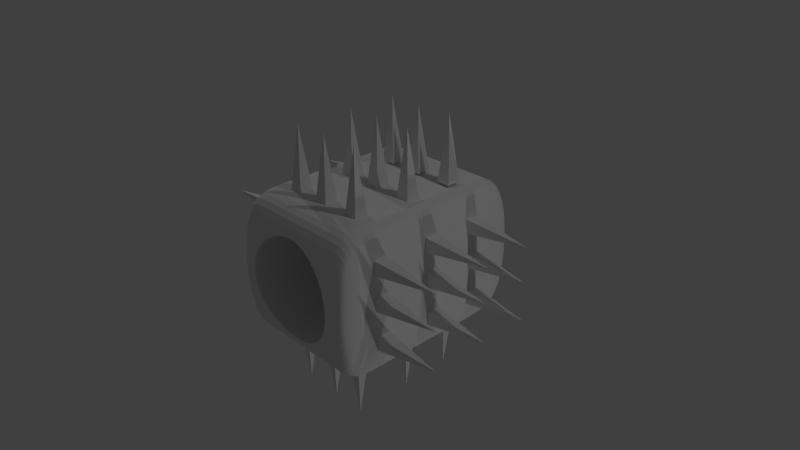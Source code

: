 # Source: claw4.blend  (saved by Blender 2.72.3; exported with 4.5.12 LTS)
import bpy
from mathutils import Matrix  # noqa: F401  (used for matrix-valued properties, if any)

bpy.ops.wm.read_factory_settings(use_empty=True)
scene = bpy.context.scene
scene.name = 'Scene'

# ---- collections
col_collection_1 = bpy.data.collections.new('Collection 1'); scene.collection.children.link(col_collection_1)
col_collection_10 = bpy.data.collections.new('Collection 10'); scene.collection.children.link(col_collection_10)

# ---- materials (node trees are filled in below, after node groups)
mat_material = bpy.data.materials.new('Material')
mat_material.alpha_threshold = 0.0
mat_material.roughness = 0.5
mat_material.line_color = (0.0, 0.0, 0.0, 1.0)

# ---- material node trees

# ---- world
world_world = bpy.data.worlds.new('World'); scene.world = world_world
world_world.color = (0.05088, 0.05088, 0.05088)
world_world.use_sun_shadow = False
world_world.sun_shadow_jitter_overblur = 0.0
world_world.cycles.sampling_method = 'MANUAL'
world_world.cycles.sample_map_resolution = 256

# ---- cameras
cam_camera = bpy.data.cameras.new('Camera')
cam_camera.clip_end = 100.0
cam_camera.lens = 35.0
cam_camera.sensor_width = 32.0
cam_camera.sensor_height = 18.0
cam_camera.ortho_scale = 7.314
cam_camera.dof.focus_distance = 0.0

# ---- lights
light_lamp_003 = bpy.data.lights.new('Lamp.003', 'POINT')
light_lamp_003.transmission_factor = 0.0
light_lamp_003.cutoff_distance = 30.0
light_lamp_003.energy = 100.0
light_lamp_003.shadow_buffer_clip_start = 1.001
light_lamp_003.shadow_soft_size = 0.1
light_lamp_003.shadow_maximum_resolution = 0.006
light_lamp_003.use_absolute_resolution = True
light_lamp_003.cycles.use_multiple_importance_sampling = False
light_lamp_002 = bpy.data.lights.new('Lamp.002', 'POINT')
light_lamp_002.transmission_factor = 0.0
light_lamp_002.cutoff_distance = 30.0
light_lamp_002.energy = 100.0
light_lamp_002.shadow_buffer_clip_start = 1.001
light_lamp_002.shadow_soft_size = 0.1
light_lamp_002.shadow_maximum_resolution = 0.006
light_lamp_002.use_absolute_resolution = True
light_lamp_002.cycles.use_multiple_importance_sampling = False
light_lamp_001 = bpy.data.lights.new('Lamp.001', 'POINT')
light_lamp_001.transmission_factor = 0.0
light_lamp_001.cutoff_distance = 30.0
light_lamp_001.energy = 100.0
light_lamp_001.shadow_buffer_clip_start = 1.001
light_lamp_001.shadow_soft_size = 0.1
light_lamp_001.shadow_maximum_resolution = 0.006
light_lamp_001.use_absolute_resolution = True
light_lamp_001.cycles.use_multiple_importance_sampling = False
light_lamp = bpy.data.lights.new('Lamp', 'POINT')
light_lamp.transmission_factor = 0.0
light_lamp.cutoff_distance = 30.0
light_lamp.energy = 100.0
light_lamp.shadow_buffer_clip_start = 1.001
light_lamp.shadow_soft_size = 0.1
light_lamp.shadow_maximum_resolution = 0.006
light_lamp.use_absolute_resolution = True
light_lamp.cycles.use_multiple_importance_sampling = False

# ---- meshes
me_cube = bpy.data.meshes.new('Cube')
me_cube.from_pydata([(-0.8312, -0.786, -0.9232), (-0.8316, -0.7284, -0.9459), (-0.7764, -0.7286, -0.969), (-0.7762, -0.7865, -0.9459), (-0.8749, -0.728, -0.9073), (-0.7764, -0.6609, -0.9805), (-0.7759, -0.8353, -0.9073), (-0.8741, -0.7851, -0.8855), (-0.8753, -0.6608, -0.9182), (-0.8318, -0.6609, -0.9572), (-0.8305, -0.8343, -0.8855), (-0.7074, -0.8359, -0.9182), (-0.8728, -0.8324, -0.8492), (-0.9084, -0.7276, -0.8496), (-0.909, -0.6607, -0.8599), (-0.7765, -0.5827, -0.9844), (-0.7756, -0.8759, -0.8496), (-0.7073, -0.8768, -0.8599), (-0.905, -0.8305, -0.7948), (-0.9071, -0.7841, -0.829), (-0.8755, -0.5827, -0.9219), (-0.9092, -0.5827, -0.8633), (-0.8318, -0.5827, -0.9609), (-0.8714, -0.8712, -0.7948), (-0.8298, -0.8741, -0.829), (-0.6231, -0.8361, -0.9219), (-0.6231, -0.877, -0.8633), (-0.9025, -0.8678, -0.7443), (-0.9319, -0.7833, -0.7501), (-0.9337, -0.7273, -0.7688), (-0.9346, -0.6606, -0.7781), (-0.9349, -0.5827, -0.7812), (-0.8318, -0.4933, -0.9609), (-0.7765, -0.4933, -0.9844), (-0.7754, -0.9089, -0.7688), (-0.7073, -0.9102, -0.7781), (-0.6231, -0.9106, -0.7812), (-0.929, -0.8288, -0.7189), (-0.9253, -0.8648, -0.6749), (-0.9529, -0.7272, -0.6611), (-0.8755, -0.4933, -0.9219), (-0.9092, -0.4933, -0.8633), (-0.9349, -0.4933, -0.7812), (-0.8318, -0.392, -0.9609), (-0.7765, -0.392, -0.9844), (-0.8702, -0.9024, -0.7189), (-0.9003, -0.8974, -0.6749), (-0.8292, -0.9065, -0.7501), (-0.5215, -0.8361, -0.9219), (-0.5215, -0.877, -0.8633), (-0.5215, -0.9106, -0.7812), (-0.6231, -0.9374, -0.6719), (-0.7072, -0.9369, -0.6692), (-0.9214, -0.8921, -0.6178), (-0.947, -0.8281, -0.6179), (-0.9507, -0.7829, -0.6449), (-0.9541, -0.6606, -0.6692), (-0.9544, -0.5827, -0.6719), (-0.8755, -0.392, -0.9219), (-0.9092, -0.392, -0.8633), (-0.9544, -0.4933, -0.6719), (-0.9349, -0.392, -0.7812), (-0.8318, -0.2816, -0.9609), (-0.7765, -0.2816, -0.9844), (-0.7753, -0.9353, -0.6611), (-0.4007, -0.8361, -0.9219), (-0.4007, -0.877, -0.8633), (-0.4007, -0.9106, -0.7812), (-0.5215, -0.9374, -0.6719), (-0.7073, -0.9577, -0.5291), (-0.6231, -0.9583, -0.5312), (-0.942, -0.8634, -0.5822), (-0.9361, -0.8893, -0.54), (-0.9653, -0.7833, -0.5098), (-0.9679, -0.7273, -0.5227), (-0.8755, -0.2816, -0.9219), (-0.9092, -0.2816, -0.8633), (-0.9544, -0.392, -0.6719), (-0.9349, -0.2816, -0.7812), (-0.8318, -0.1648, -0.9609), (-0.7765, -0.1648, -0.9844), (-0.8697, -0.9271, -0.6179), (-0.8993, -0.9203, -0.5822), (-0.9195, -0.9123, -0.54), (-0.8289, -0.9323, -0.6449), (-0.2657, -0.8361, -0.9219), (-0.2657, -0.877, -0.8633), (-0.2657, -0.9106, -0.7812), (-0.4007, -0.9374, -0.6719), (-0.5215, -0.9583, -0.5312), (-0.7073, -0.9725, -0.3657), (-0.6231, -0.9732, -0.3672), (-0.7754, -0.9559, -0.5227), (-0.9308, -0.9049, -0.5015), (-0.961, -0.8288, -0.4884), (-0.9786, -0.7276, -0.3612), (-0.8755, -0.1648, -0.9219), (-0.9092, -0.1648, -0.8633), (-0.9544, -0.2816, -0.6719), (-0.9349, -0.1648, -0.7812), (-0.8318, -0.04457, -0.9609), (-0.7765, -0.04457, -0.9844), (-0.8292, -0.9523, -0.5098), (-0.1213, -0.8361, -0.9219), (-0.1213, -0.877, -0.8633), (-0.1213, -0.9106, -0.7812), (-0.2657, -0.9374, -0.6719), (-0.4281, -0.9583, -0.5312), (-0.4007, -0.9549, -0.5537), (-0.5215, -0.9666, -0.44), (-0.57, -0.9719, -0.3809), (-0.5773, -0.9732, -0.3672), (-0.7074, -0.9814, -0.1867), (-0.6231, -0.9774, -0.2814), (-0.6333, -0.9783, -0.2623), (-0.6561, -0.9818, -0.1872), (-0.7756, -0.9706, -0.3612), (-0.9549, -0.8648, -0.462), (-0.9469, -0.8921, -0.4342), (-0.9757, -0.784, -0.3523), (-0.8755, -0.04457, -0.9219), (-0.9092, -0.04457, -0.8633), (-0.9544, -0.1648, -0.6719), (-0.9349, -0.04457, -0.7812), (-0.8318, 0.07643, -0.9609), (-0.7765, 0.07643, -0.9844), (-0.8702, -0.9464, -0.4884), (-0.9003, -0.938, -0.462), (-0.9214, -0.9271, -0.4342), (0.0275, -0.8361, -0.9219), (0.0275, -0.877, -0.8633), (0.0275, -0.9106, -0.7812), (-0.1213, -0.937, -0.6736), (-0.1337, -0.9373, -0.6723), (-0.1353, -0.9374, -0.6719), (-0.2657, -0.9434, -0.6316), (-0.3809, -0.9525, -0.57), (-0.4847, -0.9625, -0.4847), (-0.7074, -0.9844, 0.0), (-0.6723, -0.9826, -0.1337), (-0.6855, -0.9846, 0.0), (-0.7758, -0.9794, -0.1845), (-0.8297, -0.9667, -0.3523), (-0.9361, -0.9123, -0.4199), (-0.971, -0.8303, -0.3375), (-0.982, -0.7847, -0.1799), (-0.985, -0.7279, -0.1845), (-0.8755, 0.07643, -0.9219), (-0.9092, 0.07643, -0.8633), (-0.9544, -0.04457, -0.6719), (-0.9349, 0.07643, -0.7812), (-0.8318, 0.1954, -0.9609), (-0.7765, 0.1954, -0.9844), (0.1759, -0.8361, -0.9219), (0.1759, -0.877, -0.8633), (0.1759, -0.9106, -0.7812), (0.0275, -0.9347, -0.6828), (-2.234e-07, -0.9341, -0.6855), (-0.2623, -0.9431, -0.6333), (-0.6855, -0.9846, 7.363e-07), (-0.6723, -0.9826, 0.1337), (-0.6561, -0.9818, 0.1872), (-0.7074, -0.9814, 0.1867), (-0.7759, -0.9823, 0.0), (-0.8303, -0.9753, -0.1799), (-0.964, -0.8676, -0.3204), (-0.9544, -0.897, -0.3049), (-0.9871, -0.728, 0.0), (-0.8755, 0.1954, -0.9219), (-0.9092, 0.1954, -0.8633), (-0.9544, 0.07643, -0.6719), (-0.9349, 0.1954, -0.7812), (-0.8318, 0.3094, -0.9609), (-0.7765, 0.3094, -0.9844), (-0.8712, -0.9602, -0.3375), (-0.9023, -0.9506, -0.3204), (-0.925, -0.9374, -0.3049), (0.3189, -0.8361, -0.9219), (0.3189, -0.877, -0.8633), (0.3189, -0.9106, -0.7812), (0.1759, -0.9374, -0.6719), (0.1353, -0.9374, -0.6719), (0.1337, -0.9373, -0.6723), (-0.7758, -0.9794, 0.1845), (-0.6333, -0.9783, 0.2623), (-0.6231, -0.9774, 0.2814), (-0.6231, -0.9732, 0.3672), (-0.7073, -0.9725, 0.3657), (-0.8305, -0.9782, 0.0), (-0.9696, -0.87, -0.164), (-0.9416, -0.9198, -0.2976), (-0.977, -0.8317, -0.1723), (-0.9841, -0.7851, 0.0), (-0.985, -0.7279, 0.1845), (-0.8755, 0.3094, -0.9219), (-0.9092, 0.3094, -0.8633), (-0.9544, 0.1954, -0.6719), (-0.9349, 0.3094, -0.7812), (-0.8318, 0.4158, -0.9609), (-0.7765, 0.4158, -0.9844), (0.4517, -0.8361, -0.9219), (0.4517, -0.877, -0.8633), (0.4517, -0.9106, -0.7812), (0.3189, -0.9374, -0.6719), (0.1759, -0.9392, -0.6596), (-0.5773, -0.9732, 0.3672), (-0.6231, -0.9583, 0.5312), (-0.7073, -0.9577, 0.5291), (-0.8723, -0.9685, -0.1723), (-0.9592, -0.9008, -0.1571), (-0.8755, 0.4158, -0.9219), (-0.9092, 0.4158, -0.8633), (-0.9544, 0.3094, -0.6719), (-0.9349, 0.4158, -0.7812), (-0.8318, 0.5117, -0.9609), (-0.7765, 0.5117, -0.9844), (-0.9041, -0.9582, -0.164), (-0.9278, -0.944, -0.1571), (0.5693, -0.8361, -0.9219), (0.5693, -0.877, -0.8633), (0.5693, -0.9106, -0.7812), (0.4517, -0.9374, -0.6719), (0.3189, -0.9476, -0.6031), (0.2623, -0.9431, -0.6333), (-0.8303, -0.9753, 0.1799), (-0.7756, -0.9706, 0.3612), (-0.57, -0.9719, 0.3809), (-0.5215, -0.9666, 0.44), (-0.5215, -0.9583, 0.5312), (-0.6231, -0.9374, 0.6719), (-0.7072, -0.9369, 0.6692), (-0.8728, -0.9712, 0.0), (-0.9715, -0.8712, 9.313e-10), (-0.9791, -0.8324, 0.0), (-0.9455, -0.925, -0.1541), (-0.982, -0.7847, 0.1799), (-0.9786, -0.7276, 0.3612), (-0.8755, 0.5117, -0.9219), (-0.9092, 0.5117, -0.8633), (-0.9544, 0.4158, -0.6719), (-0.9349, 0.5117, -0.7812), (-0.8318, 0.5974, -0.9572), (-0.7764, 0.5975, -0.9805), (0.667, -0.8361, -0.9219), (0.667, -0.877, -0.8633), (0.667, -0.9106, -0.7812), (0.5693, -0.9374, -0.6719), (0.4517, -0.9583, -0.5312), (0.4281, -0.9583, -0.5312), (0.3809, -0.9525, -0.57), (-0.8723, -0.9685, 0.1723), (-0.4281, -0.9583, 0.5312), (-0.4847, -0.9625, 0.4847), (-0.5215, -0.9374, 0.6719), (-0.7754, -0.9559, 0.5227), (-0.7073, -0.9102, 0.7781), (-0.6231, -0.9106, 0.7812), (-0.961, -0.9024, 0.0), (-0.977, -0.8317, 0.1723), (-0.9679, -0.7273, 0.5227), (-0.9529, -0.7272, 0.6611), (-0.8753, 0.5973, -0.9182), (-0.9544, 0.5117, -0.6719), (-0.909, 0.5972, -0.8599), (-0.905, -0.9609, -9.313e-10), (-0.929, -0.9464, 0.0), (0.7465, -0.8359, -0.9182), (0.7465, -0.8768, -0.8599), (0.7464, -0.9102, -0.7781), (0.667, -0.9374, -0.6719), (0.5693, -0.9583, -0.5312), (0.4517, -0.96, -0.5119), (-0.8712, -0.9602, 0.3375), (-0.8297, -0.9667, 0.3523), (-0.4007, -0.9549, 0.5537), (-0.4007, -0.9374, 0.6719), (-0.5215, -0.9106, 0.7812), (-0.7753, -0.9353, 0.6611), (-0.7073, -0.8768, 0.8599), (-0.6231, -0.877, 0.8633), (-0.7754, -0.9089, 0.7688), (-0.9041, -0.9582, 0.164), (-0.9592, -0.9008, 0.1571), (-0.9696, -0.87, 0.164), (-0.947, -0.9271, 0.0), (-0.971, -0.8303, 0.3375), (-0.9757, -0.784, 0.3523), (-0.9653, -0.7833, 0.5098), (-0.9337, -0.7273, 0.7688), (-0.909, -0.6607, 0.8599), (-0.9092, -0.5827, 0.8633), (-0.9092, -0.4933, 0.8633), (-0.9346, 0.5971, -0.7781), (-0.9541, 0.5971, -0.6692), (-0.8316, 0.6732, -0.9459), (-0.7764, 0.6735, -0.969), (0.8104, -0.5827, -0.9844), (0.8104, -0.4933, -0.9844), (0.8098, -0.8759, -0.8496), (0.7464, -0.9369, -0.6692), (0.667, -0.9583, -0.5312), (0.5693, -0.9719, -0.3817), (0.4847, -0.9625, -0.4847), (-0.9023, -0.9506, 0.3204), (-0.2657, -0.9434, 0.6316), (-0.2657, -0.9374, 0.6719), (-0.3809, -0.9525, 0.57), (-0.4007, -0.9106, 0.7812), (-0.5215, -0.877, 0.8633), (-0.8292, -0.9523, 0.5098), (-0.7074, -0.8359, 0.9182), (-0.7757, -0.8759, 0.8496), (0.8102, -0.7865, -0.9459), (0.8104, -0.7286, -0.969), (0.8104, -0.6609, -0.9805), (-0.9455, -0.925, 0.1541), (-0.964, -0.8676, 0.3204), (-0.9507, -0.7829, 0.6449), (-0.9319, -0.7833, 0.7501), (-0.9084, -0.7276, 0.8496), (-0.8749, 0.6728, -0.9073), (-0.8755, -0.5827, 0.9219), (-0.8755, -0.4933, 0.9219), (-0.9092, -0.392, 0.8633), (-0.9337, 0.6719, -0.7688), (-0.9084, 0.6723, -0.8496), (-0.6231, 0.7405, -0.9609), (-0.5215, 0.7405, -0.9609), (0.8104, -0.392, -0.9844), (0.8604, -0.5827, -0.9609), (0.8604, -0.4933, -0.9609), (-0.9278, -0.944, 0.1571), (0.81, -0.8353, -0.9073), (0.8096, -0.9089, -0.7688), (0.7464, -0.9577, -0.5291), (0.667, -0.9732, -0.3672), (0.5773, -0.9732, -0.3672), (0.57, -0.9719, -0.3809), (-0.8702, -0.9464, 0.4884), (-0.9003, -0.938, 0.462), (-0.1353, -0.9374, 0.6719), (-0.2623, -0.9431, 0.6333), (-0.2657, -0.9106, 0.7812), (-0.4007, -0.877, 0.8633), (-0.6231, -0.8361, 0.9219), (-0.5215, -0.8361, 0.9219), (-0.8289, -0.9323, 0.6449), (-0.8292, -0.9065, 0.7501), (-0.7759, -0.8353, 0.9073), (-0.8298, -0.8741, 0.829), (-0.925, -0.9374, 0.3049), (-0.9544, -0.897, 0.3049), (-0.9416, -0.9198, 0.2976), (-0.961, -0.8288, 0.4884), (-0.9549, -0.8648, 0.462), (-0.947, -0.8281, 0.6179), (-0.9071, -0.7841, 0.829), (-0.8749, -0.728, 0.9073), (-0.8753, -0.6608, 0.9182), (-0.8318, -0.5827, 0.9609), (-0.8318, -0.4933, 0.9609), (-0.8755, -0.392, 0.9219), (-0.9092, -0.2816, 0.8633), (-0.9679, 0.6719, -0.5227), (-0.9529, 0.6717, -0.6611), (-0.8312, 0.7394, -0.9232), (-0.7762, 0.7401, -0.9459), (-0.7075, 0.7404, -0.9572), (-0.6231, 0.7984, -0.9219), (-0.5215, 0.7984, -0.9219), (-0.4007, 0.7405, -0.9609), (0.8104, -0.2816, -0.9844), (0.8604, -0.392, -0.9609), (0.8987, -0.4933, -0.9219), (0.8987, -0.5827, -0.9219), (0.8604, -0.6609, -0.9572), (0.8594, -0.8343, -0.8855), (0.8588, -0.8741, -0.829), (0.8095, -0.9353, -0.6611), (0.8096, -0.9559, -0.5227), (0.7465, -0.9725, -0.3657), (0.667, -0.9821, -0.1875), (0.656, -0.9821, -0.1875), (0.6333, -0.9784, -0.2623), (-0.9214, -0.9271, 0.4342), (-0.1213, -0.9106, 0.7812), (-0.1337, -0.9373, 0.6723), (-0.1213, -0.937, 0.6736), (-0.2657, -0.877, 0.8633), (-0.4007, -0.8361, 0.9219), (-0.6231, -0.7869, 0.9609), (-0.5215, -0.7869, 0.9609), (-0.8697, -0.9271, 0.6179), (-0.7075, -0.7868, 0.9572), (-0.7762, -0.7865, 0.9459), (-0.8305, -0.8343, 0.8855), (0.8599, -0.786, -0.9232), (0.8602, -0.7284, -0.9459), (-0.9469, -0.8921, 0.4342), (-0.929, -0.8288, 0.7189), (-0.8741, -0.7851, 0.8855), (-0.8741, 0.7383, -0.8855), (-0.8318, -0.6609, 0.9572), (-0.8318, -0.392, 0.9609), (-0.8755, -0.2816, 0.9219), (-0.9092, -0.1648, 0.8633), (-0.9786, 0.6723, -0.3612), (-0.9653, 0.736, -0.5098), (-0.9319, 0.736, -0.7501), (-0.9071, 0.737, -0.829), (-0.6231, 0.8477, -0.8633), (-0.5215, 0.8477, -0.8633), (-0.4007, 0.7984, -0.9219), (-0.2657, 0.7405, -0.9609), (0.8104, -0.1648, -0.9844), (0.8604, -0.2816, -0.9609), (0.8987, -0.392, -0.9219), (0.9273, -0.4933, -0.8633), (0.9273, -0.5827, -0.8633), (0.8584, -0.9065, -0.7501), (0.8098, -0.9706, -0.3612), (0.7465, -0.9814, -0.1867), (0.667, -0.9827, -0.1515), (-0.8993, -0.9203, 0.5822), (-0.9195, -0.9123, 0.54), (0.0275, -0.9106, 0.7812), (0.0, -0.9341, 0.6855), (0.0275, -0.9347, 0.6828), (-0.1213, -0.877, 0.8633), (-0.2657, -0.8361, 0.9219), (-0.4007, -0.7869, 0.9609), (-0.5215, -0.7288, 0.9844), (-0.6231, -0.7288, 0.9844), (-0.8702, -0.9024, 0.7189), (-0.8312, -0.786, 0.9232), (-0.8714, -0.8712, 0.7948), (-0.9361, -0.9123, 0.4199), (-0.9361, -0.8893, 0.54), (-0.942, -0.8634, 0.5822), (-0.905, -0.8305, 0.7948), (-0.8316, -0.7284, 0.9459), (-0.8318, -0.2816, 0.9609), (-0.8755, -0.1648, 0.9219), (-0.9092, -0.04457, 0.8633), (-0.985, 0.6726, -0.1845), (-0.9757, 0.7369, -0.3523), (-0.9507, 0.7356, -0.6449), (-0.7759, 0.7975, -0.9073), (-0.7074, 0.7982, -0.9182), (-0.6231, 0.8888, -0.7812), (-0.5215, 0.8888, -0.7812), (-0.4007, 0.8477, -0.8633), (-0.2657, 0.7984, -0.9219), (-0.1213, 0.7405, -0.9609), (0.8104, -0.04457, -0.9844), (0.8604, -0.1648, -0.9609), (0.8987, -0.2816, -0.9219), (0.9273, -0.392, -0.8633), (0.8986, -0.6608, -0.9182), (0.9483, -0.4933, -0.7812), (0.9483, -0.5827, -0.7812), (0.8966, -0.8324, -0.8492), (0.8955, -0.8712, -0.7948), (0.8945, -0.9024, -0.7189), (0.8581, -0.9323, -0.6449), (0.8584, -0.9523, -0.5098), (0.8588, -0.9667, -0.3523), (0.8099, -0.9794, -0.1845), (0.7465, -0.9844, 0.0), (0.6855, -0.9849, 0.0), (0.6723, -0.9829, -0.1337), (-0.9308, -0.9049, 0.5015), (0.1337, -0.9373, 0.6723), (0.1353, -0.9374, 0.6719), (0.1759, -0.9374, 0.6719), (0.1759, -0.9106, 0.7812), (0.0275, -0.877, 0.8633), (-0.1213, -0.8361, 0.9219), (-0.2657, -0.7869, 0.9609), (-0.4007, -0.7288, 0.9844), (-0.5215, -0.661, 0.9961), (-0.6231, -0.661, 0.9961), (-0.7075, -0.7287, 0.9805), (-0.7764, -0.7286, 0.969), (-0.8728, -0.8324, 0.8492), (0.8983, -0.728, -0.9073), (-0.9253, -0.8648, 0.6749), (-0.8728, 0.7939, -0.8492), (-0.905, 0.7914, -0.7948), (-0.7764, -0.6609, 0.9805), (-0.8318, -0.1648, 0.9609), (-0.8755, -0.04457, 0.9219), (-0.9092, 0.07643, 0.8633), (-0.9871, 0.6728, 0.0), (-0.982, 0.7378, -0.1799), (-0.961, 0.7894, -0.4884), (-0.947, 0.7885, -0.6179), (-0.929, 0.7894, -0.7189), (-0.8305, 0.7961, -0.8855), (-0.7073, 0.8473, -0.8599), (-0.7073, 0.8883, -0.7781), (-0.6231, 0.9222, -0.6719), (-0.5215, 0.9222, -0.6719), (-0.4007, 0.8888, -0.7812), (-0.2657, 0.8477, -0.8633), (-0.1213, 0.7984, -0.9219), (0.0275, 0.7405, -0.9609), (0.8104, 0.07643, -0.9844), (0.8604, -0.04457, -0.9609), (0.8987, -0.1648, -0.9219), (0.9273, -0.2816, -0.8633), (0.9483, -0.392, -0.7812), (0.9272, -0.6607, -0.8599), (0.9638, -0.4933, -0.6719), (0.9638, -0.5827, -0.6719), (0.8977, -0.7851, -0.8855), (0.8941, -0.9271, -0.6179), (0.8592, -0.9753, -0.1799), (0.81, -0.9823, 0.0), (0.7465, -0.9814, 0.1867), (0.667, -0.9821, 0.1875), (0.667, -0.9827, 0.1515), (0.6723, -0.9829, 0.1337), (0.6855, -0.9849, 1.261e-07), (-0.9003, -0.8974, 0.6749), (-0.9214, -0.8921, 0.6178), (0.1759, -0.877, 0.8633), (0.1759, -0.9392, 0.6596), (0.3189, -0.9374, 0.6719), (0.3189, -0.9106, 0.7812), (0.0275, -0.8361, 0.9219), (-0.1213, -0.7869, 0.9609), (-0.2657, -0.7288, 0.9844), (-0.4007, -0.661, 0.9961), (-0.9025, -0.8678, 0.7443), (-0.7075, -0.661, 0.9922), (-0.8318, -0.04457, 0.9609), (-0.8755, 0.07643, 0.9219), (-0.9092, 0.1954, 0.8633), (-0.985, 0.6726, 0.1845), (-0.9841, 0.7383, 0.0), (-0.971, 0.7912, -0.3375), (-0.7756, 0.8462, -0.8496), (-0.7072, 0.9215, -0.6692), (-0.6231, 0.9481, -0.5312), (-0.5215, 0.9481, -0.5312), (-0.4007, 0.9222, -0.6719), (-0.2657, 0.8888, -0.7812), (-0.1213, 0.8477, -0.8633), (0.0275, 0.7984, -0.9219), (0.1759, 0.7405, -0.9609), (0.8104, 0.1954, -0.9844), (0.8604, 0.07643, -0.9609), (0.8987, -0.04457, -0.9219), (0.9273, -0.1648, -0.8633), (0.9483, -0.2816, -0.7812), (0.9638, -0.392, -0.6719), (0.9481, -0.6606, -0.7781), (0.9635, -0.6606, -0.6692), (0.9239, -0.8305, -0.7948), (0.922, -0.8678, -0.7443), (0.9202, -0.8974, -0.6749), (0.9194, -0.9203, -0.5822), (0.8945, -0.9464, -0.4884), (0.8954, -0.9602, -0.3375), (0.8594, -0.9782, 0.0), (0.8099, -0.9794, 0.1845), (0.7465, -0.9725, 0.3657), (0.667, -0.9732, 0.3672), (0.656, -0.9821, 0.1875), (0.1759, -0.8361, 0.9219), (0.3189, -0.877, 0.8633), (0.3189, -0.9476, 0.6031), (0.2623, -0.9431, 0.6333), (0.4517, -0.9374, 0.6719), (0.4517, -0.9106, 0.7812), (0.0275, -0.7869, 0.9609), (-0.1213, -0.7288, 0.9844), (-0.2657, -0.661, 0.9961), (0.9266, -0.7277, -0.8496), (-0.8714, 0.8404, -0.7948), (-0.9025, 0.8363, -0.7443), (-0.9253, 0.8325, -0.6749), (-0.8318, 0.07643, 0.9609), (-0.8755, 0.1954, 0.9219), (-0.9092, 0.3094, 0.8633), (-0.977, 0.793, -0.1723), (-0.9549, 0.8325, -0.462), (-0.942, 0.8307, -0.5822), (-0.8298, 0.8441, -0.829), (-0.7754, 0.8868, -0.7688), (-0.7073, 0.9474, -0.5291), (-0.6231, 0.9667, -0.3672), (-0.5773, 0.9667, -0.3672), (-0.57, 0.9651, -0.3809), (-0.5215, 0.9584, -0.44), (-0.4007, 0.944, -0.5537), (-0.4281, 0.9481, -0.5312), (-0.2657, 0.9222, -0.6719), (-0.1213, 0.8888, -0.7812), (0.0275, 0.8477, -0.8633), (0.1759, 0.7984, -0.9219), (0.3189, 0.7405, -0.9609), (0.8104, 0.3094, -0.9844), (0.8604, 0.1954, -0.9609), (0.8987, 0.07643, -0.9219), (0.9273, -0.04457, -0.8633), (0.9483, -0.1648, -0.7812), (0.9638, -0.2816, -0.6719), (0.9474, -0.7273, -0.7688), (0.9256, -0.7841, -0.829), (0.9376, -0.8921, -0.6178), (0.9361, -0.9123, -0.54), (0.9202, -0.938, -0.462), (0.8962, -0.9685, -0.1723), (0.7464, -0.9577, 0.5291), (0.667, -0.9583, 0.5312), (0.5773, -0.9732, 0.3672), (0.6333, -0.9784, 0.2623), (0.1759, -0.7869, 0.9609), (0.3189, -0.8361, 0.9219), (0.4517, -0.877, 0.8633), (0.4281, -0.9583, 0.5312), (0.4517, -0.9583, 0.5312), (0.3809, -0.9525, 0.57), (0.5693, -0.9374, 0.6719), (0.5693, -0.9106, 0.7812), (0.0275, -0.7288, 0.9844), (-0.1213, -0.661, 0.9961), (-0.8318, 0.1954, 0.9609), (-0.8755, 0.3094, 0.9219), (-0.9092, 0.4158, 0.8633), (-0.9786, 0.6723, 0.3612), (-0.982, 0.7378, 0.1799), (-0.9791, 0.7939, 0.0), (-0.964, 0.8359, -0.3204), (-0.7753, 0.9196, -0.6611), (-0.7754, 0.9452, -0.5227), (-0.7073, 0.9658, -0.3657), (-0.6231, 0.972, -0.2814), (-0.4847, 0.9534, -0.4847), (-0.2657, 0.9296, -0.6316), (-0.3809, 0.941, -0.57), (-0.1353, 0.9222, -0.6719), (-0.1337, 0.922, -0.6723), (-0.1213, 0.9217, -0.6736), (0.0275, 0.8888, -0.7812), (0.1759, 0.8477, -0.8633), (0.3189, 0.7984, -0.9219), (0.4517, 0.7405, -0.9609), (0.8104, 0.4158, -0.9844), (0.8604, 0.3094, -0.9609), (0.8987, 0.1954, -0.9219), (0.9273, 0.07643, -0.8633), (0.9483, -0.04457, -0.7812), (0.9638, -0.1648, -0.6719), (0.9626, -0.7272, -0.6611), (0.9436, -0.8288, -0.7189), (0.9407, -0.8648, -0.6749), (0.9451, -0.9049, -0.5015), (0.9376, -0.9271, -0.4342), (0.9218, -0.9506, -0.3204), (0.8966, -0.9712, 0.0), (0.8592, -0.9753, 0.1799), (0.8098, -0.9706, 0.3612), (0.7464, -0.9369, 0.6692), (0.667, -0.9374, 0.6719), (0.5693, -0.9583, 0.5312), (0.5693, -0.9719, 0.3817), (0.57, -0.9719, 0.3809), (0.1759, -0.7288, 0.9844), (0.3189, -0.7869, 0.9609), (0.4517, -0.8361, 0.9219), (0.5693, -0.877, 0.8633), (0.4517, -0.96, 0.5119), (0.667, -0.9106, 0.7812), (0.0275, -0.661, 0.9961), (-0.8702, 0.8787, -0.7189), (-0.9003, 0.8724, -0.6749), (-0.9214, 0.8658, -0.6178), (-0.9361, 0.8624, -0.54), (-0.8318, 0.3094, 0.9609), (-0.8755, 0.4158, 0.9219), (-0.9092, 0.5117, 0.8633), (-0.9679, 0.6719, 0.5227), (-0.9529, 0.6717, 0.6611), (-0.977, 0.793, 0.1723), (-0.9696, 0.839, -0.164), (-0.9469, 0.8658, -0.4342), (-0.8292, 0.8838, -0.7501), (-0.7756, 0.9634, -0.3612), (-0.7074, 0.9769, -0.1867), (-0.6561, 0.9774, -0.1872), (-0.6333, 0.973, -0.2623), (-0.2623, 0.9293, -0.6333), (-2.234e-07, 0.918, -0.6855), (0.0275, 0.9189, -0.6828), (0.1759, 0.8888, -0.7812), (0.3189, 0.8477, -0.8633), (0.4517, 0.7984, -0.9219), (0.5693, 0.7405, -0.9609), (0.8104, 0.5117, -0.9844), (0.8604, 0.4158, -0.9609), (0.8987, 0.3094, -0.9219), (0.9273, 0.1954, -0.8633), (0.9483, 0.07643, -0.7812), (0.9638, -0.04457, -0.6719), (0.946, -0.7833, -0.7501), (0.9725, -0.7833, -0.5098), (0.9493, -0.8893, -0.54), (0.9233, -0.9582, -0.164), (0.8962, -0.9685, 0.1723), (0.8096, -0.9559, 0.5227), (0.7464, -0.9102, 0.7781), (0.4847, -0.9625, 0.4847), (0.3189, -0.7288, 0.9844), (0.1759, -0.661, 0.9961), (0.4517, -0.7869, 0.9609), (0.5693, -0.8361, 0.9219), (0.667, -0.877, 0.8633), (-0.8318, 0.4158, 0.9609), (-0.8755, 0.5117, 0.9219), (-0.909, 0.5972, 0.8599), (-0.9337, 0.6719, 0.7688), (-0.9653, 0.736, 0.5098), (-0.9757, 0.7369, 0.3523), (-0.971, 0.7912, 0.3375), (-0.9696, 0.839, 0.164), (-0.9715, 0.8404, -9.313e-10), (-0.9544, 0.8719, -0.3049), (-0.8289, 0.9158, -0.6449), (-0.8292, 0.9407, -0.5098), (-0.8297, 0.9586, -0.3523), (-0.7758, 0.9744, -0.1845), (-0.7074, 0.9806, 0.0), (-0.6855, 0.9808, 0.0), (-0.6723, 0.9783, -0.1337), (0.1337, 0.922, -0.6723), (0.1353, 0.9222, -0.6719), (0.1759, 0.9222, -0.6719), (0.3189, 0.8888, -0.7812), (0.4517, 0.8477, -0.8633), (0.5693, 0.7984, -0.9219), (0.667, 0.7405, -0.9609), (0.8104, 0.5975, -0.9805), (0.8604, 0.5117, -0.9609), (0.8987, 0.4158, -0.9219), (0.9273, 0.3094, -0.8633), (0.9483, 0.1954, -0.7812), (0.9638, 0.07643, -0.6719), (0.9609, -0.7829, -0.6449), (0.9807, -0.784, -0.3523), (0.9579, -0.8281, -0.6179), (0.954, -0.8634, -0.5822), (0.9579, -0.8921, -0.4342), (0.9493, -0.9123, -0.4199), (0.9405, -0.9374, -0.3049), (0.9233, -0.9582, 0.164), (0.9239, -0.9609, 9.313e-10), (0.8954, -0.9602, 0.3375), (0.8588, -0.9667, 0.3523), (0.8095, -0.9353, 0.6611), (0.8096, -0.9089, 0.7688), (0.7465, -0.8768, 0.8599), (0.4517, -0.7288, 0.9844), (0.3189, -0.661, 0.9961), (0.5693, -0.7869, 0.9609), (0.667, -0.8361, 0.9219), (-0.8697, 0.9094, -0.6179), (-0.8993, 0.9009, -0.5822), (-0.9195, 0.8909, -0.54), (-0.9308, 0.8818, -0.5015), (-0.8318, 0.5117, 0.9609), (-0.8753, 0.5973, 0.9182), (-0.9084, 0.6723, 0.8496), (-0.9507, 0.7356, 0.6449), (-0.9319, 0.736, 0.7501), (-0.964, 0.8359, 0.3204), (-0.9592, 0.8766, -0.1571), (-0.9361, 0.8909, -0.4199), (-0.8303, 0.9693, -0.1799), (-0.7759, 0.978, 0.0), (-0.7074, 0.9769, 0.1867), (-0.6561, 0.9774, 0.1872), (-0.6723, 0.9783, 0.1337), (-0.6855, 0.9808, 5.879e-07), (0.1759, 0.9245, -0.6596), (0.3189, 0.9222, -0.6719), (0.4517, 0.8888, -0.7812), (0.5693, 0.8477, -0.8633), (0.667, 0.7984, -0.9219), (0.7466, 0.7404, -0.9572), (0.8104, 0.6735, -0.969), (0.8604, 0.5974, -0.9572), (0.8987, 0.5117, -0.9219), (0.9273, 0.4158, -0.8633), (0.9483, 0.3094, -0.7812), (0.9638, 0.1954, -0.6719), (0.9857, -0.7847, -0.1799), (0.969, -0.8288, -0.4884), (0.9642, -0.8648, -0.462), (0.9427, -0.944, -0.1571), (0.9218, -0.9506, 0.3204), (0.8584, -0.9523, 0.5098), (0.8098, -0.8759, 0.8496), (0.7465, -0.8359, 0.9182), (0.5693, -0.7288, 0.9844), (0.4517, -0.661, 0.9961), (0.667, -0.7869, 0.9609), (-0.8318, 0.5974, 0.9572), (-0.8749, 0.6728, 0.9073), (-0.9071, 0.737, 0.829), (-0.947, 0.7885, 0.6179), (-0.961, 0.7894, 0.4884), (-0.9549, 0.8325, 0.462), (-0.9592, 0.8766, 0.1571), (-0.9544, 0.8719, 0.3049), (-0.961, 0.8787, 0.0), (-0.9416, 0.9003, -0.2976), (-0.8702, 0.9333, -0.4884), (-0.8712, 0.9505, -0.3375), (-0.8305, 0.9729, 0.0), (-0.7758, 0.9744, 0.1845), (-0.7073, 0.9658, 0.3657), (-0.6231, 0.9667, 0.3672), (-0.6231, 0.972, 0.2814), (-0.6333, 0.973, 0.2623), (0.3189, 0.9349, -0.6031), (0.2623, 0.9293, -0.6333), (0.4517, 0.9222, -0.6719), (0.5693, 0.8888, -0.7812), (0.667, 0.8477, -0.8633), (0.8102, 0.7401, -0.9459), (0.8602, 0.6732, -0.9459), (0.9273, 0.5117, -0.8633), (0.9483, 0.4158, -0.7812), (0.9638, 0.3094, -0.6719), (0.9874, -0.7851, 0.0), (0.977, -0.8303, -0.3375), (0.9714, -0.8676, -0.3204), (0.9638, -0.897, -0.3049), (0.9537, -0.9198, -0.2976), (0.9427, -0.944, 0.1571), (0.9405, -0.9374, 0.3049), (0.9436, -0.9464, 0.0), (0.8945, -0.9464, 0.4884), (0.9202, -0.938, 0.462), (0.8581, -0.9323, 0.6449), (0.8584, -0.9065, 0.7501), (0.8588, -0.8741, 0.829), (0.81, -0.8353, 0.9073), (0.667, -0.7288, 0.9844), (0.5693, -0.661, 0.9961), (0.7466, -0.7868, 0.9572), (-0.9003, 0.9229, -0.462), (-0.9214, 0.9094, -0.4342), (-0.8316, 0.6732, 0.9459), (-0.8741, 0.7383, 0.8855), (-0.929, 0.7894, 0.7189), (-0.9469, 0.8658, 0.4342), (-0.9455, 0.9068, -0.1541), (-0.925, 0.9222, -0.3049), (-0.8723, 0.9608, -0.1723), (-0.7073, 0.9474, 0.5291), (-0.6231, 0.9481, 0.5312), (-0.5773, 0.9667, 0.3672), (0.4281, 0.9481, -0.5312), (0.4517, 0.9481, -0.5312), (0.3809, 0.941, -0.57), (0.5693, 0.9222, -0.6719), (0.667, 0.8888, -0.7812), (0.7465, 0.7982, -0.9182), (0.8599, 0.7394, -0.9232), (0.8986, 0.5973, -0.9182), (0.9483, 0.5117, -0.7812), (0.9638, 0.4158, -0.6719), (0.9818, -0.8317, -0.1723), (0.9759, -0.87, -0.164), (0.9567, -0.925, -0.1541), (0.9376, -0.9271, 0.4342), (0.8941, -0.9271, 0.6179), (0.8594, -0.8343, 0.8855), (0.8102, -0.7865, 0.9459), (0.667, -0.661, 0.9961), (-0.8312, 0.7394, 0.9232), (-0.905, 0.7914, 0.7948), (-0.942, 0.8307, 0.5822), (-0.9361, 0.8624, 0.54), (-0.9455, 0.9068, 0.1541), (-0.9416, 0.9003, 0.2976), (-0.9361, 0.8909, 0.4199), (-0.947, 0.9094, 0.0), (-0.9278, 0.9304, -0.1571), (-0.9023, 0.9385, -0.3204), (-0.8728, 0.9642, 0.0), (-0.8303, 0.9693, 0.1799), (-0.7756, 0.9634, 0.3612), (-0.7072, 0.9215, 0.6692), (-0.6231, 0.9222, 0.6719), (-0.5215, 0.9584, 0.44), (-0.57, 0.9651, 0.3809), (0.4517, 0.9503, -0.5119), (0.5693, 0.9481, -0.5312), (0.667, 0.9222, -0.6719), (0.7465, 0.8473, -0.8599), (0.7464, 0.8883, -0.7781), (0.81, 0.7975, -0.9073), (0.8983, 0.6728, -0.9073), (0.9272, 0.5972, -0.8599), (0.9638, 0.5117, -0.6719), (0.9857, -0.7847, 0.1799), (0.9834, -0.8324, 0.0), (0.9676, -0.9008, -0.1571), (0.9567, -0.925, 0.1541), (0.9537, -0.9198, 0.2976), (0.9493, -0.9123, 0.4199), (0.9579, -0.9271, 0.0), (0.9194, -0.9203, 0.5822), (0.9361, -0.9123, 0.54), (0.8945, -0.9024, 0.7189), (0.8955, -0.8712, 0.7948), (0.8599, -0.786, 0.9232), (0.7466, -0.7287, 0.9805), (-0.8728, 0.7939, 0.8492), (-0.9253, 0.8325, 0.6749), (-0.9308, 0.8818, 0.5015), (-0.929, 0.9333, 0.0), (-0.9041, 0.9481, -0.164), (-0.8723, 0.9608, 0.1723), (-0.7754, 0.9452, 0.5227), (-0.7073, 0.8883, 0.7781), (-0.6231, 0.8888, 0.7812), (-0.4281, 0.9481, 0.5312), (-0.4847, 0.9534, 0.4847), (0.5693, 0.965, -0.3817), (0.4847, 0.9534, -0.4847), (0.667, 0.9481, -0.5312), (0.7464, 0.9215, -0.6692), (0.8098, 0.8462, -0.8496), (0.8594, 0.7961, -0.8855), (0.8977, 0.7383, -0.8855), (0.9481, 0.5971, -0.7781), (0.9635, 0.5971, -0.6692), (0.9818, -0.8317, 0.1723), (0.9807, -0.784, 0.3523), (0.9273, -0.5827, 0.8633), (0.9273, -0.4933, 0.8633), (0.9774, -0.8712, -9.313e-10), (0.969, -0.9024, 0.0), (0.9451, -0.9049, 0.5015), (0.9202, -0.8974, 0.6749), (0.9376, -0.8921, 0.6178), (0.8966, -0.8324, 0.8492), (0.8104, -0.7286, 0.969), (0.7466, -0.661, 0.9922), (-0.8305, 0.7961, 0.8855), (-0.9025, 0.8363, 0.7443), (-0.9214, 0.8658, 0.6178), (-0.9278, 0.9304, 0.1571), (-0.925, 0.9222, 0.3049), (-0.9214, 0.9094, 0.4342), (-0.905, 0.9513, 9.313e-10), (-0.9041, 0.9481, 0.164), (-0.8712, 0.9505, 0.3375), (-0.8297, 0.9586, 0.3523), (-0.7753, 0.9196, 0.6611), (-0.7754, 0.8868, 0.7688), (-0.7073, 0.8473, 0.8599), (-0.6231, 0.8477, 0.8633), (-0.5215, 0.8888, 0.7812), (-0.4007, 0.944, 0.5537), (0.667, 0.9667, -0.3672), (0.57, 0.9651, -0.3809), (0.5773, 0.9667, -0.3672), (0.7464, 0.9474, -0.5291), (0.8096, 0.8868, -0.7688), (0.8966, 0.7939, -0.8492), (0.9266, 0.6723, -0.8496), (0.9474, 0.6719, -0.7688), (0.9273, -0.392, 0.8633), (0.977, -0.8303, 0.3375), (0.9725, -0.7833, 0.5098), (0.9271, -0.6607, 0.8599), (0.9759, -0.87, 0.164), (0.8987, -0.5827, 0.9219), (0.8987, -0.4933, 0.9219), (0.9676, -0.9008, 0.1571), (0.9638, -0.897, 0.3049), (0.9579, -0.8921, 0.4342), (0.922, -0.8678, 0.7443), (0.8977, -0.7851, 0.8855), (0.8602, -0.7284, 0.9459), (0.8104, -0.5827, 0.9844), (0.8104, -0.4933, 0.9844), (-0.8714, 0.8404, 0.7948), (-0.9195, 0.8909, 0.54), (-0.9023, 0.9385, 0.3204), (-0.8292, 0.9407, 0.5098), (-0.7756, 0.8462, 0.8496), (-0.5215, 0.8477, 0.8633), (-0.4007, 0.8888, 0.7812), (-0.2657, 0.9222, 0.6719), (-0.2657, 0.9296, 0.6316), (-0.3809, 0.941, 0.57), (0.667, 0.9778, -0.1875), (0.6333, 0.9731, -0.2623), (0.656, 0.9778, -0.1875), (0.7465, 0.9658, -0.3657), (0.8096, 0.9452, -0.5227), (0.8095, 0.9196, -0.6611), (0.8588, 0.8441, -0.829), (0.8955, 0.8404, -0.7948), (0.9239, 0.7914, -0.7948), (0.9256, 0.737, -0.829), (0.9626, 0.6717, -0.6611), (0.9273, -0.2816, 0.8633), (0.8987, -0.392, 0.9219), (0.9714, -0.8676, 0.3204), (0.969, -0.8288, 0.4884), (0.9609, -0.7829, 0.6449), (0.946, -0.7833, 0.7501), (0.9266, -0.7277, 0.8496), (0.8604, -0.5827, 0.9609), (0.8604, -0.4933, 0.9609), (0.8986, -0.6608, 0.9182), (0.9493, -0.8893, 0.54), (0.9407, -0.8648, 0.6749), (0.9239, -0.8305, 0.7948), (0.8983, -0.728, 0.9073), (0.8104, -0.6609, 0.9805), (0.8104, -0.392, 0.9844), (-0.8298, 0.8441, 0.829), (-0.9003, 0.8724, 0.6749), (-0.9003, 0.9229, 0.462), (-0.8702, 0.9333, 0.4884), (-0.8289, 0.9158, 0.6449), (-0.8292, 0.8838, 0.7501), (-0.4007, 0.8477, 0.8633), (-0.2657, 0.8888, 0.7812), (-0.1353, 0.9222, 0.6719), (-0.2623, 0.9293, 0.6333), (0.667, 0.9785, -0.1515), (0.7465, 0.9769, -0.1867), (0.8098, 0.9634, -0.3612), (0.8584, 0.8838, -0.7501), (0.922, 0.8363, -0.7443), (0.946, 0.736, -0.7501), (0.9725, 0.736, -0.5098), (0.9273, -0.1648, 0.8633), (0.8987, -0.2816, 0.9219), (0.8604, -0.392, 0.9609), (0.9642, -0.8648, 0.462), (0.9579, -0.8281, 0.6179), (0.9256, -0.7841, 0.829), (0.8604, -0.6609, 0.9572), (0.8104, -0.2816, 0.9844), (-0.8702, 0.8787, 0.7189), (-0.8993, 0.9009, 0.5822), (-0.8697, 0.9094, 0.6179), (-0.2657, 0.8477, 0.8633), (-0.1213, 0.8888, 0.7812), (-0.1213, 0.9217, 0.6736), (-0.1337, 0.922, 0.6723), (0.7465, 0.9806, 0.0), (0.6723, 0.9788, -0.1337), (0.6855, 0.9813, -1.116e-08), (0.8099, 0.9744, -0.1845), (0.8588, 0.9586, -0.3523), (0.8584, 0.9407, -0.5098), (0.8581, 0.9158, -0.6449), (0.8945, 0.8787, -0.7189), (0.9202, 0.8724, -0.6749), (0.9436, 0.7894, -0.7189), (0.9407, 0.8325, -0.6749), (0.9609, 0.7356, -0.6449), (0.9807, 0.7369, -0.3523), (0.9273, -0.04457, 0.8633), (0.8987, -0.1648, 0.9219), (0.8604, -0.2816, 0.9609), (0.954, -0.8634, 0.5822), (0.9436, -0.8288, 0.7189), (0.8104, -0.1648, 0.9844), (-0.1213, 0.8477, 0.8633), (0.0275, 0.8888, 0.7812), (0.0275, 0.9189, 0.6828), (0.0, 0.918, 0.6855), (0.6723, 0.9788, 0.1337), (0.667, 0.9785, 0.1515), (0.667, 0.9778, 0.1875), (0.7465, 0.9769, 0.1867), (0.81, 0.978, 0.0), (0.8592, 0.9693, -0.1799), (0.8941, 0.9094, -0.6179), (0.9376, 0.8658, -0.6178), (0.9579, 0.7885, -0.6179), (0.969, 0.7894, -0.4884), (0.9857, 0.7378, -0.1799), (0.9273, 0.07643, 0.8633), (0.8987, -0.04457, 0.9219), (0.8604, -0.1648, 0.9609), (0.8104, -0.04457, 0.9844), (0.0275, 0.8477, 0.8633), (0.1759, 0.8888, 0.7812), (0.1353, 0.9222, 0.6719), (0.1337, 0.922, 0.6723), (0.8099, 0.9744, 0.1845), (0.656, 0.9778, 0.1875), (0.667, 0.9667, 0.3672), (0.7465, 0.9658, 0.3657), (0.8594, 0.9729, 0.0), (0.8954, 0.9505, -0.3375), (0.8945, 0.9333, -0.4884), (0.9194, 0.9009, -0.5822), (0.9361, 0.8909, -0.54), (0.954, 0.8307, -0.5822), (0.9493, 0.8624, -0.54), (0.977, 0.7912, -0.3375), (0.9874, 0.7383, 0.0), (0.9273, 0.1954, 0.8633), (0.8987, 0.07643, 0.9219), (0.8604, -0.04457, 0.9609), (0.8104, 0.07643, 0.9844), (0.1759, 0.8477, 0.8633), (0.3189, 0.8888, 0.7812), (0.1759, 0.9245, 0.6596), (0.6333, 0.9731, 0.2623), (0.5773, 0.9667, 0.3672), (0.667, 0.9481, 0.5312), (0.7464, 0.9474, 0.5291), (0.8962, 0.9608, -0.1723), (0.9202, 0.9229, -0.462), (0.9376, 0.9094, -0.4342), (0.9451, 0.8818, -0.5015), (0.9642, 0.8325, -0.462), (0.9818, 0.793, -0.1723), (0.9273, 0.3094, 0.8633), (0.8987, 0.1954, 0.9219), (0.8604, 0.07643, 0.9609), (0.8104, 0.1954, 0.9844), (0.3189, 0.8477, 0.8633), (0.4517, 0.8888, 0.7812), (0.3189, 0.9349, 0.6031), (0.2623, 0.9293, 0.6333), (0.8592, 0.9693, 0.1799), (0.8098, 0.9634, 0.3612), (0.57, 0.9651, 0.3809), (0.5693, 0.965, 0.3817), (0.5693, 0.9481, 0.5312), (0.667, 0.9222, 0.6719), (0.7464, 0.9215, 0.6692), (0.8966, 0.9642, 0.0), (0.9218, 0.9385, -0.3204), (0.9579, 0.8658, -0.4342), (0.9714, 0.8359, -0.3204), (0.9834, 0.7939, 0.0), (0.9857, 0.7378, 0.1799), (0.9273, 0.4158, 0.8633), (0.8987, 0.3094, 0.9219), (0.8604, 0.1954, 0.9609), (0.8104, 0.3094, 0.9844), (0.4517, 0.8477, 0.8633), (0.5693, 0.8888, 0.7812), (0.5693, 0.9222, 0.6719), (0.4281, 0.9481, 0.5312), (0.3809, 0.941, 0.57), (0.8962, 0.9608, 0.1723), (0.4517, 0.9503, 0.5119), (0.4847, 0.9534, 0.4847), (0.8096, 0.9452, 0.5227), (0.7464, 0.8883, 0.7781), (0.667, 0.8888, 0.7812), (0.9233, 0.9481, -0.164), (0.9405, 0.9222, -0.3049), (0.9493, 0.8909, -0.4199), (0.9759, 0.839, -0.164), (0.9818, 0.793, 0.1723), (0.9807, 0.7369, 0.3523), (0.9273, 0.5117, 0.8633), (0.8987, 0.4158, 0.9219), (0.8604, 0.3094, 0.9609), (0.8104, 0.4158, 0.9844), (0.5693, 0.8477, 0.8633), (0.8954, 0.9505, 0.3375), (0.8588, 0.9586, 0.3523), (0.8095, 0.9196, 0.6611), (0.7465, 0.8473, 0.8599), (0.667, 0.8477, 0.8633), (0.8096, 0.8868, 0.7688), (0.9233, 0.9481, 0.164), (0.9239, 0.9513, -9.313e-10), (0.9638, 0.8719, -0.3049), (0.9759, 0.839, 0.164), (0.9774, 0.8404, 9.313e-10), (0.977, 0.7912, 0.3375), (0.9725, 0.736, 0.5098), (0.9272, 0.5972, 0.8599), (0.8987, 0.5117, 0.9219), (0.8604, 0.4158, 0.9609), (0.8104, 0.5117, 0.9844), (0.9218, 0.9385, 0.3204), (0.8584, 0.9407, 0.5098), (0.8098, 0.8462, 0.8496), (0.9427, 0.9304, -0.1571), (0.9537, 0.9003, -0.2976), (0.9676, 0.8766, -0.1571), (0.9714, 0.8359, 0.3204), (0.969, 0.7894, 0.4884), (0.9609, 0.7356, 0.6449), (0.946, 0.736, 0.7501), (0.9266, 0.6723, 0.8496), (0.8986, 0.5973, 0.9182), (0.8604, 0.5117, 0.9609), (0.8104, 0.5975, 0.9805), (0.8945, 0.9333, 0.4884), (0.9202, 0.9229, 0.462), (0.8581, 0.9158, 0.6449), (0.8584, 0.8838, 0.7501), (0.81, 0.7975, 0.9073), (0.8588, 0.8441, 0.829), (0.9427, 0.9304, 0.1571), (0.9405, 0.9222, 0.3049), (0.9436, 0.9333, 0.0), (0.9676, 0.8766, 0.1571), (0.9638, 0.8719, 0.3049), (0.969, 0.8787, 0.0), (0.9642, 0.8325, 0.462), (0.9579, 0.7885, 0.6179), (0.9256, 0.737, 0.829), (0.8983, 0.6728, 0.9073), (0.8604, 0.5974, 0.9572), (0.8104, 0.6735, 0.969), (0.9376, 0.9094, 0.4342), (0.8941, 0.9094, 0.6179), (0.8102, 0.7401, 0.9459), (0.8594, 0.7961, 0.8855), (0.9567, 0.9068, -0.1541), (0.9579, 0.8658, 0.4342), (0.954, 0.8307, 0.5822), (0.9436, 0.7894, 0.7189), (0.8977, 0.7383, 0.8855), (0.8602, 0.6732, 0.9459), (0.9194, 0.9009, 0.5822), (0.9361, 0.8909, 0.54), (0.8945, 0.8787, 0.7189), (0.8599, 0.7394, 0.9232), (0.8955, 0.8404, 0.7948), (0.9567, 0.9068, 0.1541), (0.9537, 0.9003, 0.2976), (0.9493, 0.8909, 0.4199), (0.9579, 0.9094, 0.0), (0.9493, 0.8624, 0.54), (0.9239, 0.7914, 0.7948), (0.9202, 0.8724, 0.6749), (0.9376, 0.8658, 0.6178), (0.9451, 0.8818, 0.5015), (0.8966, 0.7939, 0.8492), (0.9407, 0.8325, 0.6749), (0.922, 0.8363, 0.7443)], [], [(3, 0, 1, 2), (1, 0, 7, 4), (2, 1, 9, 5), (3, 6, 10, 0), (4, 8, 9, 1), (7, 0, 10, 12), (8, 4, 13, 14), (5, 9, 22, 15), (6, 16, 24, 10), (11, 17, 16, 6), (12, 18, 19, 7), (19, 13, 4, 7), (8, 20, 22, 9), (12, 10, 24, 23), (17, 11, 25, 26), (18, 12, 23, 27), (19, 28, 29, 13), (14, 13, 29, 30), (20, 8, 14, 21), (21, 14, 30, 31), (22, 32, 33, 15), (16, 34, 47, 24), (17, 35, 34, 16), (17, 26, 36, 35), (27, 38, 37, 18), (28, 19, 18, 37), (29, 28, 55, 39), (22, 20, 40, 32), (20, 21, 41, 40), (21, 31, 42, 41), (43, 44, 33, 32), (23, 24, 47, 45), (27, 23, 45, 46), (25, 48, 49, 26), (26, 49, 50, 36), (35, 36, 51, 52), (38, 27, 46, 53), (37, 54, 55, 28), (39, 56, 30, 29), (30, 56, 57, 31), (43, 32, 40, 58), (58, 40, 41, 59), (31, 57, 60, 42), (59, 41, 42, 61), (62, 63, 44, 43), (34, 64, 84, 47), (35, 52, 64, 34), (65, 66, 49, 48), (66, 67, 50, 49), (36, 50, 68, 51), (69, 52, 51, 70), (38, 71, 54, 37), (53, 72, 71, 38), (55, 73, 74, 39), (62, 43, 58, 75), (75, 58, 59, 76), (61, 42, 60, 77), (76, 59, 61, 78), (79, 80, 63, 62), (45, 47, 84, 81), (46, 45, 81, 82), (53, 46, 82, 83), (85, 86, 66, 65), (86, 87, 67, 66), (67, 88, 68, 50), (70, 51, 68, 89), (90, 69, 70, 91), (69, 92, 64, 52), (72, 53, 83, 93), (55, 54, 94, 73), (54, 71, 117, 94), (79, 62, 75, 96), (96, 75, 76, 97), (78, 61, 77, 98), (97, 76, 78, 99), (100, 101, 80, 79), (84, 64, 92, 102), (103, 104, 86, 85), (104, 105, 87, 86), (87, 106, 88, 67), (107, 89, 68, 88, 108), (91, 70, 89, 109, 110, 111), (112, 90, 91, 113, 114, 115), (90, 116, 92, 69), (71, 72, 118, 117), (72, 93, 143, 118), (73, 119, 95, 74), (100, 79, 96, 120), (120, 96, 97, 121), (99, 78, 98, 122), (121, 97, 99, 123), (100, 124, 125, 101), (84, 102, 126, 81), (81, 126, 127, 82), (82, 127, 128, 83), (83, 128, 143, 93), (129, 130, 104, 103), (130, 131, 105, 104), (105, 132, 133, 134, 106, 87), (108, 88, 106, 135, 136), (109, 89, 107, 137), (113, 91, 111), (138, 112, 115, 139, 140), (112, 141, 116, 90), (116, 142, 102, 92), (73, 94, 144, 119), (94, 117, 165, 144), (119, 145, 146, 95), (100, 120, 147, 124), (120, 121, 148, 147), (123, 99, 122, 149), (121, 123, 150, 148), (124, 151, 152, 125), (129, 153, 154, 130), (130, 154, 155, 131), (131, 156, 157, 132, 105), (135, 106, 134, 158), (138, 140, 159, 160, 161, 162), (163, 141, 112, 138), (142, 116, 141, 164), (165, 117, 118, 166), (118, 143, 190, 166), (119, 144, 191, 145), (124, 147, 168, 151), (147, 148, 169, 168), (123, 149, 170, 150), (148, 150, 171, 169), (151, 172, 173, 152), (153, 177, 178, 154), (154, 178, 179, 155), (131, 155, 180, 181, 182, 156), (163, 138, 162, 183), (162, 161, 184, 185, 186, 187), (163, 188, 164, 141), (145, 192, 167, 146), (151, 168, 194, 172), (168, 169, 195, 194), (150, 170, 196, 171), (169, 171, 197, 195), (172, 198, 199, 173), (174, 126, 102, 142), (175, 127, 126, 174), (176, 128, 127, 175), (190, 143, 128, 176), (177, 200, 201, 178), (178, 201, 202, 179), (155, 179, 203, 180), (181, 180, 204), (205, 186, 185), (187, 186, 206, 207), (208, 174, 142, 164), (209, 189, 165, 166), (189, 191, 144, 165), (172, 194, 210, 198), (194, 195, 211, 210), (171, 196, 212, 197), (195, 197, 213, 211), (214, 215, 199, 198), (200, 218, 219, 201), (201, 219, 220, 202), (179, 202, 221, 203), (204, 180, 203, 222, 223), (224, 188, 163, 183), (225, 183, 162, 187), (186, 205, 226, 227, 228, 206), (187, 207, 254, 225), (207, 206, 229, 230), (231, 208, 164, 188), (189, 209, 257, 232), (191, 189, 232, 233), (234, 209, 166, 190), (233, 192, 145, 191), (235, 193, 167, 192), (214, 198, 210, 237), (237, 210, 211, 238), (197, 212, 239, 213), (238, 211, 213, 240), (214, 241, 242, 215), (216, 175, 174, 208), (217, 176, 175, 216), (234, 190, 176, 217), (243, 244, 219, 218), (244, 245, 220, 219), (202, 220, 246, 221), (222, 203, 221, 247, 248, 249), (183, 225, 273, 224), (251, 228, 227, 252), (206, 228, 253, 229), (207, 230, 277, 254), (255, 230, 229, 256), (231, 188, 224, 250), (208, 231, 264, 216), (209, 234, 284, 257), (233, 258, 235, 192), (193, 235, 286, 236), (214, 237, 261, 241), (237, 238, 263, 261), (240, 213, 239, 262), (238, 240, 292, 263), (216, 264, 265, 217), (217, 265, 284, 234), (243, 266, 267, 244), (267, 268, 245, 244), (245, 269, 246, 220), (247, 221, 246, 270), (248, 247, 271), (250, 224, 273, 272), (274, 275, 253, 228, 251), (256, 229, 253, 276), (225, 254, 309, 273), (278, 255, 256, 279), (255, 280, 277, 230), (250, 281, 264, 231), (257, 282, 283, 232), (232, 283, 258, 233), (258, 285, 286, 235), (236, 286, 287, 259), (259, 287, 317, 260), (292, 240, 262, 293), (241, 294, 295, 242), (267, 298, 333, 268), (268, 299, 269, 245), (300, 270, 246, 269), (271, 247, 270, 301, 302), (272, 303, 281, 250), (304, 305, 275, 274, 306), (307, 276, 253, 275), (279, 256, 276, 308), (254, 277, 346, 309), (278, 279, 344, 310), (278, 311, 280, 255), (282, 257, 284, 315), (283, 316, 285, 258), (288, 260, 317, 318), (241, 261, 320, 294), (261, 263, 325, 320), (321, 322, 291, 290), (292, 293, 364, 324), (263, 292, 324, 325), (329, 296, 297, 330), (265, 264, 281, 331), (284, 265, 331, 315), (298, 267, 266, 332), (268, 333, 378, 299), (334, 300, 269, 299), (335, 336, 337, 301, 270, 300), (272, 273, 309, 338), (303, 272, 338, 339), (340, 305, 304, 341), (342, 307, 275, 305), (343, 308, 276, 307), (344, 279, 308, 345), (280, 347, 346, 277), (310, 348, 311, 278), (311, 349, 347, 280), (303, 350, 331, 281), (282, 351, 316, 283), (315, 352, 351, 282), (316, 354, 353, 285), (287, 286, 285, 353), (317, 287, 353, 355), (356, 319, 288, 318), (319, 357, 358, 289), (289, 358, 321, 290), (359, 360, 322, 321), (361, 323, 291, 322), (294, 365, 366, 295), (326, 368, 369, 327), (372, 330, 297, 328), (329, 330, 373, 374), (329, 375, 314, 296), (332, 376, 377, 298), (298, 377, 419, 333), (334, 299, 378, 379), (380, 335, 300, 334), (381, 382, 383, 336, 335), (339, 384, 350, 303), (385, 342, 305, 340, 386, 387), (388, 343, 307, 342), (389, 345, 308, 343), (390, 344, 345, 391), (338, 309, 346, 392), (310, 344, 390, 393), (348, 310, 393, 394), (348, 395, 349, 311), (312, 313, 397, 396), (313, 314, 375, 397), (315, 331, 350, 352), (316, 351, 398, 354), (317, 355, 399, 318), (318, 399, 439, 356), (356, 400, 357, 319), (294, 320, 401, 365), (320, 325, 409, 401), (359, 321, 358, 402), (403, 361, 322, 360), (404, 362, 323, 361), (368, 410, 411, 369), (370, 327, 369, 412), (415, 372, 328, 371), (372, 416, 373, 330), (374, 373, 417, 418), (376, 332, 312, 396), (380, 334, 379, 420), (421, 381, 335, 380), (382, 381, 422), (339, 338, 392, 423), (425, 385, 387, 426, 427), (428, 388, 342, 385), (429, 389, 343, 388), (430, 391, 345, 389), (390, 391, 431, 432), (395, 348, 394, 434), (398, 351, 352, 436), (354, 438, 355, 353), (357, 440, 402, 358), (441, 404, 361, 403), (442, 405, 362, 404), (407, 363, 406, 445), (446, 364, 363, 407), (446, 408, 324, 364), (408, 409, 325, 324), (366, 365, 498, 447), (367, 366, 447, 448), (448, 368, 326, 367), (368, 448, 499, 410), (410, 449, 450, 411), (412, 369, 411, 451), (413, 370, 412, 452), (455, 415, 371, 414), (415, 456, 416, 372), (416, 457, 417, 373), (458, 375, 329, 374), (374, 418, 512, 458), (418, 417, 459, 460), (375, 458, 485, 397), (376, 396, 515, 461), (377, 376, 461, 462), (419, 377, 462, 463), (464, 378, 333, 419), (379, 378, 464, 465), (420, 379, 465, 466), (420, 467, 421, 380), (468, 469, 470, 422, 381, 421), (423, 424, 384, 339), (425, 427, 472, 473, 474, 475), (476, 428, 385, 425), (477, 429, 388, 428), (478, 430, 389, 429), (430, 479, 431, 391), (390, 432, 482, 393), (432, 431, 480, 481), (392, 433, 524, 423), (433, 392, 346, 347), (435, 433, 347, 349), (393, 482, 483, 394), (394, 483, 440, 434), (395, 434, 400, 484), (484, 435, 349, 395), (352, 350, 384, 436), (436, 384, 424, 471), (397, 485, 515, 396), (438, 354, 398, 437), (437, 398, 436, 471), (355, 438, 486, 399), (399, 486, 534, 439), (484, 400, 356, 439), (440, 357, 400, 434), (401, 487, 498, 365), (409, 488, 487, 401), (402, 440, 483, 489), (490, 442, 404, 441), (491, 443, 405, 442), (445, 406, 444, 494), (407, 445, 541, 495), (446, 407, 495, 496), (446, 496, 497, 408), (408, 497, 488, 409), (499, 500, 449, 410), (449, 501, 502, 450), (451, 411, 450, 503), (452, 412, 451, 504), (453, 413, 452, 505), (508, 455, 414, 454), (455, 509, 456, 415), (456, 510, 457, 416), (457, 511, 459, 417), (418, 460, 557, 512), (460, 459, 513, 514), (464, 419, 463, 516), (467, 420, 466, 517), (518, 468, 421, 467), (468, 519, 520, 521, 522, 523, 469), (423, 524, 525, 424), (424, 525, 437, 471), (476, 425, 475, 526), (527, 474, 473), (475, 474, 528, 529), (530, 477, 428, 476), (531, 478, 429, 477), (478, 532, 479, 430), (479, 533, 480, 431), (432, 481, 535, 482), (433, 435, 534, 524), (438, 437, 525, 486), (439, 534, 435, 484), (536, 491, 442, 490), (491, 537, 492, 443), (493, 540, 494, 444), (445, 494, 586, 541), (447, 498, 589, 542), (448, 447, 542, 499), (499, 542, 590, 500), (500, 543, 501, 449), (544, 545, 502, 501), (503, 450, 502, 546), (504, 451, 503, 547), (505, 452, 504, 548), (506, 453, 505, 549), (593, 594, 595, 640, 597, 545, 544, 592, 639), (508, 454, 507, 552), (508, 553, 509, 455), (509, 554, 510, 456), (510, 555, 511, 457), (511, 556, 513, 459), (458, 512, 579, 485), (557, 460, 514, 558), (461, 515, 610, 559), (462, 461, 559, 560), (463, 462, 560, 561), (463, 561, 562, 516), (464, 516, 563, 465), (465, 563, 564, 466), (466, 564, 614, 517), (517, 565, 518, 467), (518, 566, 519, 468), (519, 567, 568, 520), (521, 520, 569), (530, 476, 526, 570), (526, 475, 529, 571), (572, 528, 474, 527, 573), (529, 528, 574, 575), (576, 531, 477, 530), (531, 577, 532, 478), (532, 578, 533, 479), (482, 535, 489, 483), (485, 579, 610, 515), (486, 525, 524, 534), (487, 580, 589, 498), (488, 581, 580, 487), (497, 582, 581, 488), (536, 583, 537, 491), (537, 584, 538, 492), (493, 539, 633, 540), (494, 540, 634, 586), (495, 541, 635, 587), (496, 495, 587, 588), (496, 588, 582, 497), (500, 590, 636, 543), (591, 544, 501, 543), (596, 546, 502, 545, 597), (547, 503, 546, 598), (548, 504, 547, 599), (549, 505, 548, 600), (506, 549, 601, 550), (552, 507, 551, 604), (508, 552, 605, 553), (553, 606, 554, 509), (554, 607, 555, 510), (555, 608, 556, 511), (512, 557, 609, 579), (557, 558, 656, 609), (561, 611, 612, 562), (563, 516, 562, 613), (517, 614, 662, 565), (518, 565, 663, 566), (519, 566, 664, 567), (567, 615, 616, 568), (520, 568, 617, 618, 569), (576, 530, 570, 619), (570, 526, 571, 620), (571, 529, 575, 621), (622, 623, 574, 528, 572, 624), (575, 574, 625, 626), (576, 627, 577, 531), (577, 628, 578, 532), (583, 629, 584, 537), (584, 630, 585, 538), (541, 586, 687, 635), (542, 589, 689, 590), (591, 543, 636, 637), (638, 592, 544, 591), (825, 824, 864, 898, 931, 969, 1000, 1038, 1001, 1002, 1003, 970, 932, 933, 899, 900, 865), (641, 598, 546, 596, 642), (599, 547, 598, 643, 644, 645), (600, 548, 599, 646), (549, 600, 647, 601), (550, 601, 648, 602), (604, 551, 603, 651), (552, 604, 652, 605), (553, 605, 653, 606), (606, 654, 607, 554), (607, 655, 608, 555), (559, 610, 707, 657), (560, 559, 657, 658), (561, 560, 658, 611), (612, 611, 709, 659), (613, 562, 612, 660), (563, 613, 661, 564), (564, 661, 710, 614), (567, 664, 712, 615), (615, 665, 666, 616), (568, 616, 667, 668, 669, 617), (576, 619, 670, 627), (619, 570, 620, 671), (620, 571, 621, 672), (621, 575, 626, 673), (674, 623, 622), (623, 667, 625, 574), (675, 626, 625, 666), (627, 676, 628, 577), (579, 609, 707, 610), (580, 677, 689, 589), (581, 678, 677, 580), (582, 679, 678, 581), (588, 680, 679, 582), (629, 681, 630, 584), (630, 682, 631, 585), (539, 632, 725, 633), (634, 540, 633, 686), (586, 634, 728, 687), (587, 635, 729, 688), (588, 587, 688, 680), (590, 689, 730, 636), (637, 690, 638, 591), (691, 692, 693, 639, 592, 638), (643, 598, 641, 694), (646, 599, 645, 695, 696), (600, 646, 697, 647), (601, 647, 698, 648), (602, 648, 699, 649), (651, 603, 650, 702), (604, 651, 703, 652), (605, 652, 704, 653), (606, 653, 705, 654), (654, 706, 655, 607), (609, 656, 750, 707), (612, 659, 755, 660), (613, 660, 756, 661), (662, 711, 663, 565), (614, 710, 758, 662), (566, 663, 760, 664), (615, 712, 761, 665), (713, 675, 666, 665), (616, 666, 625, 667), (668, 667, 623, 674, 714), (619, 671, 715, 670), (627, 670, 716, 676), (671, 620, 672, 717), (672, 621, 673, 718), (719, 673, 626, 675), (681, 720, 682, 630), (721, 683, 631, 682), (684, 685, 775, 724), (632, 684, 724, 725), (686, 633, 725, 726), (686, 727, 728, 634), (635, 687, 778, 729), (637, 636, 730, 731), (690, 637, 731, 732), (690, 733, 691, 638), (734, 735, 736, 692, 691), (646, 696, 737, 738, 739, 697), (647, 697, 740, 698), (648, 698, 741, 699), (649, 699, 742, 700), (745, 702, 650, 701), (651, 702, 746, 703), (652, 703, 747, 704), (653, 704, 748, 705), (654, 705, 749, 706), (657, 707, 750, 752), (658, 657, 752, 753), (611, 658, 753, 709), (709, 754, 755, 659), (661, 756, 801, 710), (711, 662, 758, 757), (711, 759, 760, 663), (664, 760, 803, 712), (713, 665, 761, 762), (763, 719, 675, 713), (671, 717, 764, 715), (670, 715, 765, 716), (717, 672, 718, 766), (767, 718, 673, 719), (677, 768, 730, 689), (678, 769, 768, 677), (679, 770, 769, 678), (680, 771, 770, 679), (772, 721, 682, 720), (721, 773, 722, 683), (558, 514, 513, 556, 608, 655, 706, 749, 797, 836, 875, 909, 942, 1014, 1074, 1047, 1075, 1096, 1117, 1155, 1176, 1194, 1207, 1208, 1227, 1209, 1195, 1177, 1156, 1135, 1118, 1097, 1076, 1048, 1015, 979, 946, 945, 982, 1021, 1053, 1020, 1019, 981, 944, 910, 837, 798, 751, 708, 750, 656), (723, 776, 775, 685), (726, 777, 727, 686), (687, 728, 817, 778), (688, 729, 818, 779), (680, 688, 779, 771), (732, 780, 733, 690), (781, 734, 691, 733), (734, 782, 783, 784, 785, 735), (786, 739, 738), (697, 739, 787, 740), (698, 740, 788, 741), (699, 741, 789, 742), (743, 700, 742, 790), (745, 701, 744, 793), (745, 794, 746, 702), (703, 746, 795, 747), (704, 747, 796, 748), (705, 748, 797, 749), (708, 751, 838, 799), (750, 708, 799, 752), (754, 709, 753, 800), (660, 755, 841, 756), (757, 802, 759, 711), (710, 801, 844, 758), (712, 803, 847, 761), (762, 804, 763, 713), (717, 766, 806, 764), (715, 764, 807, 765), (808, 766, 718, 767), (767, 719, 763, 805), (772, 809, 773, 721), (774, 722, 773, 810), (774, 811, 776, 723), (775, 812, 813, 724), (724, 813, 726, 725), (777, 726, 813, 814), (727, 815, 817, 728), (777, 816, 815, 727), (729, 778, 860, 818), (730, 768, 819, 731), (731, 819, 820, 732), (732, 820, 862, 780), (780, 821, 781, 733), (781, 822, 782, 734), (782, 823, 824, 825, 826, 783), (827, 787, 739, 786, 828), (740, 787, 829, 788), (741, 788, 830, 789), (790, 742, 789, 831), (743, 790, 871, 791), (793, 744, 792, 833), (745, 793, 873, 794), (794, 834, 795, 746), (747, 795, 835, 796), (748, 796, 836, 797), (751, 798, 876, 838), (752, 799, 800, 753), (839, 840, 754, 800), (754, 840, 841, 755), (756, 841, 878, 801), (757, 758, 844, 842), (802, 757, 842, 843), (802, 846, 845, 759), (803, 760, 759, 845), (762, 761, 847, 848), (804, 762, 848, 849), (804, 850, 805, 763), (808, 851, 806, 766), (764, 806, 852, 807), (808, 767, 805, 853), (768, 769, 854, 819), (769, 770, 855, 854), (770, 771, 779, 855), (809, 856, 810, 773), (811, 774, 810, 857), (775, 776, 858, 812), (776, 811, 885, 858), (814, 859, 816, 777), (778, 817, 891, 860), (818, 861, 855, 779), (780, 862, 894, 821), (781, 821, 895, 822), (782, 822, 896, 823), (823, 863, 864, 824), (866, 867, 829, 787, 827, 868), (788, 829, 869, 830), (831, 789, 830, 870), (790, 831, 904, 871), (791, 871, 906, 832), (832, 872, 833, 792), (793, 833, 907, 873), (794, 873, 908, 834), (834, 874, 835, 795), (796, 835, 875, 836), (798, 837, 911, 876), (839, 800, 799, 838), (839, 877, 912, 840), (801, 878, 916, 844), (846, 802, 843, 879), (845, 880, 847, 803), (849, 881, 850, 804), (808, 853, 922, 851), (851, 883, 852, 806), (853, 805, 850, 882), (856, 884, 857, 810), (811, 857, 923, 885), (812, 886, 814, 813), (859, 814, 886, 887), (815, 888, 891, 817), (816, 889, 888, 815), (859, 890, 889, 816), (861, 818, 860, 892), (819, 854, 893, 820), (820, 893, 927, 862), (823, 896, 929, 863), (863, 897, 898, 864), (1004, 971, 973, 1005, 1006, 1041), (867, 902, 869, 829), (870, 830, 869, 903), (904, 831, 870, 905), (832, 906, 939, 872), (833, 872, 940, 907), (834, 908, 941, 874), (874, 909, 875, 835), (877, 839, 838, 876), (878, 841, 840, 912), (842, 844, 916, 913), (843, 842, 913, 914), (879, 843, 914, 915), (845, 846, 917, 880), (846, 879, 918, 917), (847, 880, 919, 848), (848, 919, 920, 849), (849, 920, 952, 881), (881, 921, 882, 850), (851, 922, 954, 883), (853, 882, 953, 922), (854, 855, 861, 893), (857, 884, 955, 923), (812, 858, 924, 886), (858, 885, 956, 924), (890, 859, 887, 925), (892, 860, 891, 926), (892, 927, 893, 861), (894, 928, 895, 821), (862, 927, 961, 894), (822, 895, 964, 896), (863, 929, 965, 897), (930, 931, 898, 897), (936, 903, 869, 902), (905, 870, 903, 937), (904, 905, 975, 938), (871, 904, 938, 906), (873, 907, 977, 908), (941, 942, 909, 874), (910, 943, 911, 837), (876, 911, 947, 877), (877, 947, 948, 912), (912, 948, 916, 878), (919, 880, 917, 950), (918, 879, 915, 949), (950, 917, 918, 951), (881, 952, 990, 921), (882, 921, 991, 953), (885, 923, 994, 956), (886, 924, 957, 887), (887, 957, 995, 925), (891, 888, 958, 926), (888, 889, 959, 958), (889, 890, 960, 959), (890, 925, 995, 960), (927, 892, 926, 961), (928, 894, 961, 962), (928, 963, 964, 895), (896, 964, 997, 929), (930, 897, 965, 966), (967, 968, 931, 930), (971, 936, 902, 934, 972, 973), (974, 937, 903, 936), (905, 937, 1009, 975), (906, 938, 1010, 939), (940, 872, 939, 976), (907, 940, 1013, 977), (908, 977, 978, 941), (941, 978, 1014, 942), (944, 980, 943, 910), (943, 983, 947, 911), (984, 945, 946, 985), (916, 948, 986, 913), (913, 986, 987, 914), (914, 987, 988, 915), (915, 988, 1025, 949), (919, 950, 989, 920), (918, 949, 1025, 951), (950, 951, 1026, 989), (920, 989, 1027, 952), (922, 953, 1029, 954), (923, 955, 1031, 994), (924, 956, 1032, 957), (926, 958, 962, 961), (963, 928, 962, 996), (929, 997, 1035, 965), (966, 998, 967, 930), (968, 999, 969, 931), (1084, 1085, 1061, 1060, 1083, 1102, 1123, 1140, 1161, 1162, 1148, 1127, 1147, 1146, 1167, 1166, 1163, 1164, 1141, 1142, 1124, 1103, 1104), (1007, 974, 936, 971), (974, 1008, 1009, 937), (938, 975, 1044, 1010), (976, 939, 1010, 1011), (976, 1012, 1013, 940), (1016, 985, 946, 979), (980, 944, 981, 1018), (983, 943, 980, 1017), (1022, 984, 985, 1023), (984, 1024, 982, 945), (948, 947, 983, 986), (952, 1027, 1053, 990), (991, 921, 990, 1028), (953, 991, 1054, 1029), (1022, 1023, 993, 992), (956, 994, 1056, 1032), (957, 1032, 1057, 995), (959, 960, 1033, 996), (960, 995, 1057, 1033), (996, 962, 958, 959), (996, 1033, 1034, 963), (997, 964, 963, 1034), (966, 965, 1035, 1036), (1037, 1000, 969, 999), (867, 866, 901, 935, 934, 902), (1002, 1001, 1039, 1040), (1042, 1007, 971, 1004), (1007, 1043, 1008, 974), (1011, 1045, 1012, 976), (1049, 1016, 979, 1015), (1050, 1023, 985, 1016), (1017, 980, 1018, 1051), (1021, 982, 1024, 1028), (1017, 987, 986, 983), (1022, 1054, 1024, 984), (1017, 1051, 988, 987), (1022, 992, 1029, 1054), (1050, 1030, 993, 1023), (1035, 997, 1034, 1058), (1036, 1031, 998, 966), (1059, 1038, 1000, 1037), (1060, 1061, 1062, 1039, 1001, 1038), (1063, 1042, 1004, 1041, 1064, 1065), (1042, 1066, 1043, 1007), (1043, 1067, 1068, 1008), (1008, 1068, 1069, 1009), (1069, 1044, 975, 1009), (1011, 1010, 1044, 1070), (1045, 1011, 1070, 1071), (1012, 1072, 1046, 1013), (1045, 1073, 1072, 1012), (1046, 978, 977, 1013), (1074, 1014, 978, 1046), (1077, 1049, 1015, 1048), (1078, 1050, 1016, 1049), (1018, 981, 1019, 1052), (1051, 1018, 1052, 1079), (1019, 1020, 1080, 1052), (1020, 1053, 1027, 1080), (1053, 1021, 1028, 990), (1054, 991, 1028, 1024), (1079, 1025, 988, 1051), (1079, 1026, 951, 1025), (1080, 1027, 989, 1026), (1078, 1055, 1030, 1050), (1036, 1056, 994, 1031), (1032, 1056, 1058, 1057), (1058, 1034, 1033, 1057), (1035, 1058, 1056, 1036), (1082, 1060, 1038, 1059), (1063, 1065, 1086, 1087, 1088, 1089), (1090, 1066, 1042, 1063), (1066, 1091, 1067, 1043), (1069, 1092, 1070, 1044), (1071, 1093, 1073, 1045), (1074, 1046, 1072, 1094), (1074, 1094, 1095, 1047), (1047, 1095, 1116, 1075), (1098, 1077, 1048, 1076), (1099, 1078, 1049, 1077), (1026, 1079, 1052, 1080), (1099, 1081, 1055, 1078), (1101, 1083, 1060, 1082), (1090, 1063, 1089, 1105), (1089, 1088, 1107, 1108), (1090, 1109, 1091, 1066), (1067, 1091, 1129, 1110), (1068, 1067, 1110, 1111), (1069, 1068, 1111, 1092), (1070, 1092, 1112, 1071), (1071, 1112, 1113, 1093), (1073, 1114, 1094, 1072), (1093, 1115, 1114, 1073), (1075, 1116, 1134, 1096), (1098, 1076, 1097, 1119), (1120, 1099, 1077, 1098), (1120, 1100, 1081, 1099), (1101, 1122, 1102, 1083), (1090, 1105, 1143, 1109), (1089, 1108, 1144, 1105), (1108, 1107, 1127, 1128), (1091, 1109, 1150, 1129), (1111, 1130, 1112, 1092), (1130, 1131, 1113, 1112), (1113, 1132, 1115, 1093), (1094, 1114, 1133, 1095), (1095, 1133, 1153, 1116), (1096, 1134, 1154, 1117), (1119, 1097, 1118, 1136), (1120, 1098, 1119, 1137), (1120, 1137, 1121, 1100), (1122, 1139, 1123, 1102), (1107, 1126, 1145, 1146, 1147, 1127), (1108, 1128, 1168, 1144), (1128, 1127, 1148, 1149), (1110, 1129, 1171, 1151), (1111, 1110, 1151, 1130), (1130, 1151, 1172, 1131), (1113, 1131, 1173, 1132), (1114, 1115, 1152, 1133), (1115, 1132, 1173, 1152), (1116, 1153, 1174, 1134), (1136, 1118, 1135, 1157), (1137, 1119, 1136, 1158), (1137, 1158, 1138, 1121), (1139, 1160, 1140, 1123), (1143, 1165, 1150, 1109), (1105, 1144, 1183, 1143), (1088, 1087, 1106, 1125, 1126, 1107), (1128, 1149, 1184, 1168), (1169, 1149, 1148, 1170), (1129, 1150, 1189, 1171), (1133, 1152, 1190, 1153), (1134, 1174, 1192, 1154), (1155, 1117, 1154, 1175), (1157, 1135, 1156, 1178), (1158, 1136, 1157, 1179), (1158, 1179, 1159, 1138), (1160, 1181, 1161, 1140), (1170, 1148, 1162, 1161), (1165, 1143, 1183, 1182), (1144, 1168, 1200, 1183), (1185, 1169, 1170, 1186), (1169, 1187, 1184, 1149), (1165, 1188, 1189, 1150), (1151, 1171, 1202, 1172), (1131, 1172, 1203, 1173), (1152, 1173, 1203, 1190), (1153, 1190, 1204, 1174), (1175, 1154, 1192, 1191), (1175, 1193, 1176, 1155), (1196, 1178, 1156, 1177), (1179, 1157, 1178, 1197), (1179, 1197, 1180, 1159), (1186, 1170, 1161, 1181), (1168, 1184, 1215, 1200), (1185, 1201, 1187, 1169), (1188, 1165, 1182, 1199), (1171, 1189, 1221, 1202), (1174, 1204, 1224, 1192), (1193, 1175, 1191, 1205), (1193, 1206, 1194, 1176), (1195, 1210, 1196, 1177), (1211, 1197, 1178, 1196), (1211, 1198, 1180, 1197), (1182, 1183, 1200, 1213), (1199, 1182, 1213, 1214), (1187, 1216, 1215, 1184), (1201, 1218, 1216, 1187), (1188, 1219, 1221, 1189), (1199, 1220, 1219, 1188), (1172, 1202, 1235, 1203), (1190, 1203, 1235, 1204), (1191, 1192, 1224, 1222), (1205, 1191, 1222, 1223), (1205, 1225, 1206, 1193), (1207, 1194, 1206, 1226), (360, 359, 402, 489, 535, 481, 480, 533, 578, 628, 676, 716, 765, 807, 852, 883, 954, 1029, 992, 993, 1030, 1055, 1081, 1100, 1121, 1138, 1159, 1180, 1198, 1212, 1230, 1233, 1217, 1201, 1185, 1186, 1181, 1160, 1139, 1122, 1101, 1082, 1059, 1037, 999, 968, 967, 998, 1031, 955, 884, 856, 809, 772, 720, 681, 629, 583, 536, 490, 441, 403), (1210, 1195, 1209, 1228), (1211, 1196, 1210, 1229), (1211, 1229, 1212, 1198), (1214, 1231, 1220, 1199), (1215, 1232, 1213, 1200), (1218, 1201, 1217, 1234), (1202, 1221, 1249, 1235), (1204, 1235, 1249, 1224), (1225, 1205, 1223, 1236), (1225, 1237, 1226, 1206), (1207, 1226, 1238, 1208), (1208, 1238, 1251, 1227), (1227, 1239, 1228, 1209), (1228, 1240, 1229, 1210), (1230, 1212, 1229, 1240), (1213, 1232, 1241, 1214), (1214, 1241, 1242, 1231), (1233, 1244, 1234, 1217), (1236, 1250, 1237, 1225), (1239, 1244, 1240, 1228), (1240, 1244, 1233, 1230), (1243, 1252, 1241, 1232), (1252, 1253, 1242, 1241), (1243, 1232, 1215, 1216), (1245, 1243, 1216, 1218), (1234, 1244, 1239, 1255), (1255, 1245, 1218, 1234), (1249, 1221, 1219, 1246), (1246, 1219, 1220, 1247), (1247, 1220, 1231, 1248), (1248, 1231, 1242, 1254), (1249, 1246, 1222, 1224), (1246, 1247, 1223, 1222), (1247, 1248, 1236, 1223), (1248, 1254, 1250, 1236), (1226, 1237, 1256, 1238), (1237, 1250, 1253, 1256), (1238, 1256, 1257, 1251), (1255, 1239, 1227, 1251), (1243, 1245, 1257, 1252), (1252, 1257, 1256, 1253), (1242, 1253, 1250, 1254), (1251, 1257, 1245, 1255), (1085, 1084, 1104, 472, 427, 426), (1062, 1061, 1085, 426, 387, 386), (1104, 1103, 1124, 1142, 573, 527, 473, 472), (1040, 1039, 1062, 386, 340, 341), (1142, 1141, 1164, 624, 572, 573), (1003, 1002, 1040, 341, 304, 306), (1164, 1163, 1166, 1167, 714, 674, 622, 624), (933, 932, 970, 1003, 306, 274, 251, 252), (1167, 1146, 1145, 669, 668, 714), (900, 899, 933, 252, 227, 226), (1145, 1126, 1125, 618, 617, 669), (826, 825, 865, 900, 226, 205, 185, 184), (1125, 1106, 1087, 1086, 522, 521, 569, 618), (784, 783, 826, 184, 161, 160), (1086, 1065, 523, 522), (785, 784, 160, 159), (1065, 1064, 470, 469, 523), (736, 735, 785, 159, 140, 139), (1064, 1041, 1006, 1005, 383, 382, 422, 470), (693, 692, 736, 139, 115, 114), (1005, 973, 972, 337, 336, 383), (594, 593, 639, 693, 114, 113, 111, 110), (972, 934, 935, 302, 301, 337), (640, 595, 594, 110, 109, 137), (935, 901, 866, 868, 249, 248, 271, 302), (642, 596, 597, 640, 137, 107, 108, 136), (868, 827, 828, 223, 222, 249), (694, 641, 642, 136, 135, 158), (828, 786, 738, 737, 182, 181, 204, 223), (644, 643, 694, 158, 134, 133), (737, 696, 695, 157, 156, 182), (695, 645, 644, 133, 132, 157), (56, 39, 74, 95, 146, 167, 193, 236, 259, 260, 288, 319, 289, 290, 291, 323, 362, 405, 443, 492, 538, 585, 631, 683, 722, 774, 723, 685, 684, 632, 539, 493, 444, 406, 363, 364, 293, 262, 239, 212, 196, 170, 149, 122, 98, 77, 60, 57), (3, 2, 5, 15, 33, 44, 63, 80, 101, 125, 152, 173, 199, 215, 242, 295, 366, 367, 326, 327, 370, 413, 453, 506, 550, 602, 649, 700, 743, 791, 832, 792, 744, 701, 650, 603, 551, 507, 454, 414, 371, 328, 297, 296, 314, 313, 312, 332, 266, 243, 218, 200, 177, 153, 129, 103, 85, 65, 48, 25, 11, 6)])
me_cube.materials.append(mat_material)
me_cube.use_remesh_preserve_volume = False
me_cube.use_remesh_preserve_attributes = False
me_cube.use_mirror_vertex_groups = False
me_cube.update()
me_cube_039 = bpy.data.meshes.new('Cube.039')
me_cube_039.from_pydata([(-1.0, -1.0, -1.0), (-1.0, 1.0, -1.0), (1.0, 1.0, -1.0), (1.0, -1.0, -1.0), (0.0, 0.0, 1.0), (0.0, 0.0, 1.0), (0.0, 0.0, 1.0), (0.0, 0.0, 1.0)], [], [(4, 5, 1, 0), (5, 6, 2, 1), (6, 7, 3, 2), (7, 4, 0, 3), (0, 1, 2, 3), (7, 6, 5, 4)])
me_cube_039.use_remesh_preserve_volume = False
me_cube_039.use_remesh_preserve_attributes = False
me_cube_039.use_mirror_vertex_groups = False
me_cube_039.update()
me_cube_038 = bpy.data.meshes.new('Cube.038')
me_cube_038.from_pydata([(-1.0, -1.0, -1.0), (-1.0, 1.0, -1.0), (1.0, 1.0, -1.0), (1.0, -1.0, -1.0), (0.0, 0.0, 1.0), (0.0, 0.0, 1.0), (0.0, 0.0, 1.0), (0.0, 0.0, 1.0)], [], [(4, 5, 1, 0), (5, 6, 2, 1), (6, 7, 3, 2), (7, 4, 0, 3), (0, 1, 2, 3), (7, 6, 5, 4)])
me_cube_038.use_remesh_preserve_volume = False
me_cube_038.use_remesh_preserve_attributes = False
me_cube_038.use_mirror_vertex_groups = False
me_cube_038.update()
me_cube_037 = bpy.data.meshes.new('Cube.037')
me_cube_037.from_pydata([(-1.0, -1.0, -1.0), (-1.0, 1.0, -1.0), (1.0, 1.0, -1.0), (1.0, -1.0, -1.0), (0.0, 0.0, 1.0), (0.0, 0.0, 1.0), (0.0, 0.0, 1.0), (0.0, 0.0, 1.0)], [], [(4, 5, 1, 0), (5, 6, 2, 1), (6, 7, 3, 2), (7, 4, 0, 3), (0, 1, 2, 3), (7, 6, 5, 4)])
me_cube_037.use_remesh_preserve_volume = False
me_cube_037.use_remesh_preserve_attributes = False
me_cube_037.use_mirror_vertex_groups = False
me_cube_037.update()
me_cube_036 = bpy.data.meshes.new('Cube.036')
me_cube_036.from_pydata([(-1.0, -1.0, -1.0), (-1.0, 1.0, -1.0), (1.0, 1.0, -1.0), (1.0, -1.0, -1.0), (0.0, 0.0, 1.0), (0.0, 0.0, 1.0), (0.0, 0.0, 1.0), (0.0, 0.0, 1.0)], [], [(4, 5, 1, 0), (5, 6, 2, 1), (6, 7, 3, 2), (7, 4, 0, 3), (0, 1, 2, 3), (7, 6, 5, 4)])
me_cube_036.use_remesh_preserve_volume = False
me_cube_036.use_remesh_preserve_attributes = False
me_cube_036.use_mirror_vertex_groups = False
me_cube_036.update()
me_cube_035 = bpy.data.meshes.new('Cube.035')
me_cube_035.from_pydata([(-1.0, -1.0, -1.0), (-1.0, 1.0, -1.0), (1.0, 1.0, -1.0), (1.0, -1.0, -1.0), (0.0, 0.0, 1.0), (0.0, 0.0, 1.0), (0.0, 0.0, 1.0), (0.0, 0.0, 1.0)], [], [(4, 5, 1, 0), (5, 6, 2, 1), (6, 7, 3, 2), (7, 4, 0, 3), (0, 1, 2, 3), (7, 6, 5, 4)])
me_cube_035.use_remesh_preserve_volume = False
me_cube_035.use_remesh_preserve_attributes = False
me_cube_035.use_mirror_vertex_groups = False
me_cube_035.update()
me_cube_034 = bpy.data.meshes.new('Cube.034')
me_cube_034.from_pydata([(-1.0, -1.0, -1.0), (-1.0, 1.0, -1.0), (1.0, 1.0, -1.0), (1.0, -1.0, -1.0), (0.0, 0.0, 1.0), (0.0, 0.0, 1.0), (0.0, 0.0, 1.0), (0.0, 0.0, 1.0)], [], [(4, 5, 1, 0), (5, 6, 2, 1), (6, 7, 3, 2), (7, 4, 0, 3), (0, 1, 2, 3), (7, 6, 5, 4)])
me_cube_034.use_remesh_preserve_volume = False
me_cube_034.use_remesh_preserve_attributes = False
me_cube_034.use_mirror_vertex_groups = False
me_cube_034.update()
me_cube_033 = bpy.data.meshes.new('Cube.033')
me_cube_033.from_pydata([(-1.0, -1.0, -1.0), (-1.0, 1.0, -1.0), (1.0, 1.0, -1.0), (1.0, -1.0, -1.0), (0.0, 0.0, 1.0), (0.0, 0.0, 1.0), (0.0, 0.0, 1.0), (0.0, 0.0, 1.0)], [], [(4, 5, 1, 0), (5, 6, 2, 1), (6, 7, 3, 2), (7, 4, 0, 3), (0, 1, 2, 3), (7, 6, 5, 4)])
me_cube_033.use_remesh_preserve_volume = False
me_cube_033.use_remesh_preserve_attributes = False
me_cube_033.use_mirror_vertex_groups = False
me_cube_033.update()
me_cube_032 = bpy.data.meshes.new('Cube.032')
me_cube_032.from_pydata([(-1.0, -1.0, -1.0), (-1.0, 1.0, -1.0), (1.0, 1.0, -1.0), (1.0, -1.0, -1.0), (0.0, 0.0, 1.0), (0.0, 0.0, 1.0), (0.0, 0.0, 1.0), (0.0, 0.0, 1.0)], [], [(4, 5, 1, 0), (5, 6, 2, 1), (6, 7, 3, 2), (7, 4, 0, 3), (0, 1, 2, 3), (7, 6, 5, 4)])
me_cube_032.use_remesh_preserve_volume = False
me_cube_032.use_remesh_preserve_attributes = False
me_cube_032.use_mirror_vertex_groups = False
me_cube_032.update()
me_cube_031 = bpy.data.meshes.new('Cube.031')
me_cube_031.from_pydata([(-1.0, -1.0, -1.0), (-1.0, 1.0, -1.0), (1.0, 1.0, -1.0), (1.0, -1.0, -1.0), (0.0, 0.0, 1.0), (0.0, 0.0, 1.0), (0.0, 0.0, 1.0), (0.0, 0.0, 1.0)], [], [(4, 5, 1, 0), (5, 6, 2, 1), (6, 7, 3, 2), (7, 4, 0, 3), (0, 1, 2, 3), (7, 6, 5, 4)])
me_cube_031.use_remesh_preserve_volume = False
me_cube_031.use_remesh_preserve_attributes = False
me_cube_031.use_mirror_vertex_groups = False
me_cube_031.update()
me_cube_030 = bpy.data.meshes.new('Cube.030')
me_cube_030.from_pydata([(-1.0, -1.0, -1.0), (-1.0, 1.0, -1.0), (1.0, 1.0, -1.0), (1.0, -1.0, -1.0), (0.0, 0.0, 1.0), (0.0, 0.0, 1.0), (0.0, 0.0, 1.0), (0.0, 0.0, 1.0)], [], [(4, 5, 1, 0), (5, 6, 2, 1), (6, 7, 3, 2), (7, 4, 0, 3), (0, 1, 2, 3), (7, 6, 5, 4)])
me_cube_030.use_remesh_preserve_volume = False
me_cube_030.use_remesh_preserve_attributes = False
me_cube_030.use_mirror_vertex_groups = False
me_cube_030.update()
me_cube_029 = bpy.data.meshes.new('Cube.029')
me_cube_029.from_pydata([(-1.0, -1.0, -1.0), (-1.0, 1.0, -1.0), (1.0, 1.0, -1.0), (1.0, -1.0, -1.0), (0.0, 0.0, 1.0), (0.0, 0.0, 1.0), (0.0, 0.0, 1.0), (0.0, 0.0, 1.0)], [], [(4, 5, 1, 0), (5, 6, 2, 1), (6, 7, 3, 2), (7, 4, 0, 3), (0, 1, 2, 3), (7, 6, 5, 4)])
me_cube_029.use_remesh_preserve_volume = False
me_cube_029.use_remesh_preserve_attributes = False
me_cube_029.use_mirror_vertex_groups = False
me_cube_029.update()
me_cube_028 = bpy.data.meshes.new('Cube.028')
me_cube_028.from_pydata([(-1.0, -1.0, -1.0), (-1.0, 1.0, -1.0), (1.0, 1.0, -1.0), (1.0, -1.0, -1.0), (0.0, 0.0, 1.0), (0.0, 0.0, 1.0), (0.0, 0.0, 1.0), (0.0, 0.0, 1.0)], [], [(4, 5, 1, 0), (5, 6, 2, 1), (6, 7, 3, 2), (7, 4, 0, 3), (0, 1, 2, 3), (7, 6, 5, 4)])
me_cube_028.use_remesh_preserve_volume = False
me_cube_028.use_remesh_preserve_attributes = False
me_cube_028.use_mirror_vertex_groups = False
me_cube_028.update()
me_cube_027 = bpy.data.meshes.new('Cube.027')
me_cube_027.from_pydata([(-1.0, -1.0, -1.0), (-1.0, 1.0, -1.0), (1.0, 1.0, -1.0), (1.0, -1.0, -1.0), (0.0, 0.0, 1.0), (0.0, 0.0, 1.0), (0.0, 0.0, 1.0), (0.0, 0.0, 1.0)], [], [(4, 5, 1, 0), (5, 6, 2, 1), (6, 7, 3, 2), (7, 4, 0, 3), (0, 1, 2, 3), (7, 6, 5, 4)])
me_cube_027.use_remesh_preserve_volume = False
me_cube_027.use_remesh_preserve_attributes = False
me_cube_027.use_mirror_vertex_groups = False
me_cube_027.update()
me_cube_026 = bpy.data.meshes.new('Cube.026')
me_cube_026.from_pydata([(-1.0, -1.0, -1.0), (-1.0, 1.0, -1.0), (1.0, 1.0, -1.0), (1.0, -1.0, -1.0), (0.0, 0.0, 1.0), (0.0, 0.0, 1.0), (0.0, 0.0, 1.0), (0.0, 0.0, 1.0)], [], [(4, 5, 1, 0), (5, 6, 2, 1), (6, 7, 3, 2), (7, 4, 0, 3), (0, 1, 2, 3), (7, 6, 5, 4)])
me_cube_026.use_remesh_preserve_volume = False
me_cube_026.use_remesh_preserve_attributes = False
me_cube_026.use_mirror_vertex_groups = False
me_cube_026.update()
me_cube_025 = bpy.data.meshes.new('Cube.025')
me_cube_025.from_pydata([(-1.0, -1.0, -1.0), (-1.0, 1.0, -1.0), (1.0, 1.0, -1.0), (1.0, -1.0, -1.0), (0.0, 0.0, 1.0), (0.0, 0.0, 1.0), (0.0, 0.0, 1.0), (0.0, 0.0, 1.0)], [], [(4, 5, 1, 0), (5, 6, 2, 1), (6, 7, 3, 2), (7, 4, 0, 3), (0, 1, 2, 3), (7, 6, 5, 4)])
me_cube_025.use_remesh_preserve_volume = False
me_cube_025.use_remesh_preserve_attributes = False
me_cube_025.use_mirror_vertex_groups = False
me_cube_025.update()
me_cube_024 = bpy.data.meshes.new('Cube.024')
me_cube_024.from_pydata([(-1.0, -1.0, -1.0), (-1.0, 1.0, -1.0), (1.0, 1.0, -1.0), (1.0, -1.0, -1.0), (0.0, 0.0, 1.0), (0.0, 0.0, 1.0), (0.0, 0.0, 1.0), (0.0, 0.0, 1.0)], [], [(4, 5, 1, 0), (5, 6, 2, 1), (6, 7, 3, 2), (7, 4, 0, 3), (0, 1, 2, 3), (7, 6, 5, 4)])
me_cube_024.use_remesh_preserve_volume = False
me_cube_024.use_remesh_preserve_attributes = False
me_cube_024.use_mirror_vertex_groups = False
me_cube_024.update()
me_cube_023 = bpy.data.meshes.new('Cube.023')
me_cube_023.from_pydata([(-1.0, -1.0, -1.0), (-1.0, 1.0, -1.0), (1.0, 1.0, -1.0), (1.0, -1.0, -1.0), (0.0, 0.0, 1.0), (0.0, 0.0, 1.0), (0.0, 0.0, 1.0), (0.0, 0.0, 1.0)], [], [(4, 5, 1, 0), (5, 6, 2, 1), (6, 7, 3, 2), (7, 4, 0, 3), (0, 1, 2, 3), (7, 6, 5, 4)])
me_cube_023.use_remesh_preserve_volume = False
me_cube_023.use_remesh_preserve_attributes = False
me_cube_023.use_mirror_vertex_groups = False
me_cube_023.update()
me_cube_022 = bpy.data.meshes.new('Cube.022')
me_cube_022.from_pydata([(-1.0, -1.0, -1.0), (-1.0, 1.0, -1.0), (1.0, 1.0, -1.0), (1.0, -1.0, -1.0), (0.0, 0.0, 1.0), (0.0, 0.0, 1.0), (0.0, 0.0, 1.0), (0.0, 0.0, 1.0)], [], [(4, 5, 1, 0), (5, 6, 2, 1), (6, 7, 3, 2), (7, 4, 0, 3), (0, 1, 2, 3), (7, 6, 5, 4)])
me_cube_022.use_remesh_preserve_volume = False
me_cube_022.use_remesh_preserve_attributes = False
me_cube_022.use_mirror_vertex_groups = False
me_cube_022.update()
me_cube_021 = bpy.data.meshes.new('Cube.021')
me_cube_021.from_pydata([(-1.0, -1.0, -1.0), (-1.0, 1.0, -1.0), (1.0, 1.0, -1.0), (1.0, -1.0, -1.0), (0.0, 0.0, 1.0), (0.0, 0.0, 1.0), (0.0, 0.0, 1.0), (0.0, 0.0, 1.0)], [], [(4, 5, 1, 0), (5, 6, 2, 1), (6, 7, 3, 2), (7, 4, 0, 3), (0, 1, 2, 3), (7, 6, 5, 4)])
me_cube_021.use_remesh_preserve_volume = False
me_cube_021.use_remesh_preserve_attributes = False
me_cube_021.use_mirror_vertex_groups = False
me_cube_021.update()
me_cube_020 = bpy.data.meshes.new('Cube.020')
me_cube_020.from_pydata([(-1.0, -1.0, -1.0), (-1.0, 1.0, -1.0), (1.0, 1.0, -1.0), (1.0, -1.0, -1.0), (0.0, 0.0, 1.0), (0.0, 0.0, 1.0), (0.0, 0.0, 1.0), (0.0, 0.0, 1.0)], [], [(4, 5, 1, 0), (5, 6, 2, 1), (6, 7, 3, 2), (7, 4, 0, 3), (0, 1, 2, 3), (7, 6, 5, 4)])
me_cube_020.use_remesh_preserve_volume = False
me_cube_020.use_remesh_preserve_attributes = False
me_cube_020.use_mirror_vertex_groups = False
me_cube_020.update()
me_cube_019 = bpy.data.meshes.new('Cube.019')
me_cube_019.from_pydata([(-1.0, -1.0, -1.0), (-1.0, 1.0, -1.0), (1.0, 1.0, -1.0), (1.0, -1.0, -1.0), (0.0, 0.0, 1.0), (0.0, 0.0, 1.0), (0.0, 0.0, 1.0), (0.0, 0.0, 1.0)], [], [(4, 5, 1, 0), (5, 6, 2, 1), (6, 7, 3, 2), (7, 4, 0, 3), (0, 1, 2, 3), (7, 6, 5, 4)])
me_cube_019.use_remesh_preserve_volume = False
me_cube_019.use_remesh_preserve_attributes = False
me_cube_019.use_mirror_vertex_groups = False
me_cube_019.update()
me_cube_018 = bpy.data.meshes.new('Cube.018')
me_cube_018.from_pydata([(-1.0, -1.0, -1.0), (-1.0, 1.0, -1.0), (1.0, 1.0, -1.0), (1.0, -1.0, -1.0), (0.0, 0.0, 1.0), (0.0, 0.0, 1.0), (0.0, 0.0, 1.0), (0.0, 0.0, 1.0)], [], [(4, 5, 1, 0), (5, 6, 2, 1), (6, 7, 3, 2), (7, 4, 0, 3), (0, 1, 2, 3), (7, 6, 5, 4)])
me_cube_018.use_remesh_preserve_volume = False
me_cube_018.use_remesh_preserve_attributes = False
me_cube_018.use_mirror_vertex_groups = False
me_cube_018.update()
me_cube_017 = bpy.data.meshes.new('Cube.017')
me_cube_017.from_pydata([(-1.0, -1.0, -1.0), (-1.0, 1.0, -1.0), (1.0, 1.0, -1.0), (1.0, -1.0, -1.0), (0.0, 0.0, 1.0), (0.0, 0.0, 1.0), (0.0, 0.0, 1.0), (0.0, 0.0, 1.0)], [], [(4, 5, 1, 0), (5, 6, 2, 1), (6, 7, 3, 2), (7, 4, 0, 3), (0, 1, 2, 3), (7, 6, 5, 4)])
me_cube_017.use_remesh_preserve_volume = False
me_cube_017.use_remesh_preserve_attributes = False
me_cube_017.use_mirror_vertex_groups = False
me_cube_017.update()
me_cube_016 = bpy.data.meshes.new('Cube.016')
me_cube_016.from_pydata([(-1.0, -1.0, -1.0), (-1.0, 1.0, -1.0), (1.0, 1.0, -1.0), (1.0, -1.0, -1.0), (0.0, 0.0, 1.0), (0.0, 0.0, 1.0), (0.0, 0.0, 1.0), (0.0, 0.0, 1.0)], [], [(4, 5, 1, 0), (5, 6, 2, 1), (6, 7, 3, 2), (7, 4, 0, 3), (0, 1, 2, 3), (7, 6, 5, 4)])
me_cube_016.use_remesh_preserve_volume = False
me_cube_016.use_remesh_preserve_attributes = False
me_cube_016.use_mirror_vertex_groups = False
me_cube_016.update()
me_cube_015 = bpy.data.meshes.new('Cube.015')
me_cube_015.from_pydata([(-1.0, -1.0, -1.0), (-1.0, 1.0, -1.0), (1.0, 1.0, -1.0), (1.0, -1.0, -1.0), (0.0, 0.0, 1.0), (0.0, 0.0, 1.0), (0.0, 0.0, 1.0), (0.0, 0.0, 1.0)], [], [(4, 5, 1, 0), (5, 6, 2, 1), (6, 7, 3, 2), (7, 4, 0, 3), (0, 1, 2, 3), (7, 6, 5, 4)])
me_cube_015.use_remesh_preserve_volume = False
me_cube_015.use_remesh_preserve_attributes = False
me_cube_015.use_mirror_vertex_groups = False
me_cube_015.update()
me_cube_014 = bpy.data.meshes.new('Cube.014')
me_cube_014.from_pydata([(-1.0, -1.0, -1.0), (-1.0, 1.0, -1.0), (1.0, 1.0, -1.0), (1.0, -1.0, -1.0), (0.0, 0.0, 1.0), (0.0, 0.0, 1.0), (0.0, 0.0, 1.0), (0.0, 0.0, 1.0)], [], [(4, 5, 1, 0), (5, 6, 2, 1), (6, 7, 3, 2), (7, 4, 0, 3), (0, 1, 2, 3), (7, 6, 5, 4)])
me_cube_014.use_remesh_preserve_volume = False
me_cube_014.use_remesh_preserve_attributes = False
me_cube_014.use_mirror_vertex_groups = False
me_cube_014.update()
me_cube_013 = bpy.data.meshes.new('Cube.013')
me_cube_013.from_pydata([(-1.0, -1.0, -1.0), (-1.0, 1.0, -1.0), (1.0, 1.0, -1.0), (1.0, -1.0, -1.0), (0.0, 0.0, 1.0), (0.0, 0.0, 1.0), (0.0, 0.0, 1.0), (0.0, 0.0, 1.0)], [], [(4, 5, 1, 0), (5, 6, 2, 1), (6, 7, 3, 2), (7, 4, 0, 3), (0, 1, 2, 3), (7, 6, 5, 4)])
me_cube_013.use_remesh_preserve_volume = False
me_cube_013.use_remesh_preserve_attributes = False
me_cube_013.use_mirror_vertex_groups = False
me_cube_013.update()
me_cube_012 = bpy.data.meshes.new('Cube.012')
me_cube_012.from_pydata([(-1.0, -1.0, -1.0), (-1.0, 1.0, -1.0), (1.0, 1.0, -1.0), (1.0, -1.0, -1.0), (0.0, 0.0, 1.0), (0.0, 0.0, 1.0), (0.0, 0.0, 1.0), (0.0, 0.0, 1.0)], [], [(4, 5, 1, 0), (5, 6, 2, 1), (6, 7, 3, 2), (7, 4, 0, 3), (0, 1, 2, 3), (7, 6, 5, 4)])
me_cube_012.use_remesh_preserve_volume = False
me_cube_012.use_remesh_preserve_attributes = False
me_cube_012.use_mirror_vertex_groups = False
me_cube_012.update()
me_cube_011 = bpy.data.meshes.new('Cube.011')
me_cube_011.from_pydata([(-1.0, -1.0, -1.0), (-1.0, 1.0, -1.0), (1.0, 1.0, -1.0), (1.0, -1.0, -1.0), (0.0, 0.0, 1.0), (0.0, 0.0, 1.0), (0.0, 0.0, 1.0), (0.0, 0.0, 1.0)], [], [(4, 5, 1, 0), (5, 6, 2, 1), (6, 7, 3, 2), (7, 4, 0, 3), (0, 1, 2, 3), (7, 6, 5, 4)])
me_cube_011.use_remesh_preserve_volume = False
me_cube_011.use_remesh_preserve_attributes = False
me_cube_011.use_mirror_vertex_groups = False
me_cube_011.update()
me_cube_010 = bpy.data.meshes.new('Cube.010')
me_cube_010.from_pydata([(-1.0, -1.0, -1.0), (-1.0, 1.0, -1.0), (1.0, 1.0, -1.0), (1.0, -1.0, -1.0), (0.0, 0.0, 1.0), (0.0, 0.0, 1.0), (0.0, 0.0, 1.0), (0.0, 0.0, 1.0)], [], [(4, 5, 1, 0), (5, 6, 2, 1), (6, 7, 3, 2), (7, 4, 0, 3), (0, 1, 2, 3), (7, 6, 5, 4)])
me_cube_010.use_remesh_preserve_volume = False
me_cube_010.use_remesh_preserve_attributes = False
me_cube_010.use_mirror_vertex_groups = False
me_cube_010.update()
me_cube_009 = bpy.data.meshes.new('Cube.009')
me_cube_009.from_pydata([(-1.0, -1.0, -1.0), (-1.0, 1.0, -1.0), (1.0, 1.0, -1.0), (1.0, -1.0, -1.0), (0.0, 0.0, 1.0), (0.0, 0.0, 1.0), (0.0, 0.0, 1.0), (0.0, 0.0, 1.0)], [], [(4, 5, 1, 0), (5, 6, 2, 1), (6, 7, 3, 2), (7, 4, 0, 3), (0, 1, 2, 3), (7, 6, 5, 4)])
me_cube_009.use_remesh_preserve_volume = False
me_cube_009.use_remesh_preserve_attributes = False
me_cube_009.use_mirror_vertex_groups = False
me_cube_009.update()
me_cube_008 = bpy.data.meshes.new('Cube.008')
me_cube_008.from_pydata([(-1.0, -1.0, -1.0), (-1.0, 1.0, -1.0), (1.0, 1.0, -1.0), (1.0, -1.0, -1.0), (0.0, 0.0, 1.0), (0.0, 0.0, 1.0), (0.0, 0.0, 1.0), (0.0, 0.0, 1.0)], [], [(4, 5, 1, 0), (5, 6, 2, 1), (6, 7, 3, 2), (7, 4, 0, 3), (0, 1, 2, 3), (7, 6, 5, 4)])
me_cube_008.use_remesh_preserve_volume = False
me_cube_008.use_remesh_preserve_attributes = False
me_cube_008.use_mirror_vertex_groups = False
me_cube_008.update()
me_cube_007 = bpy.data.meshes.new('Cube.007')
me_cube_007.from_pydata([(-1.0, -1.0, -1.0), (-1.0, 1.0, -1.0), (1.0, 1.0, -1.0), (1.0, -1.0, -1.0), (0.0, 0.0, 1.0), (0.0, 0.0, 1.0), (0.0, 0.0, 1.0), (0.0, 0.0, 1.0)], [], [(4, 5, 1, 0), (5, 6, 2, 1), (6, 7, 3, 2), (7, 4, 0, 3), (0, 1, 2, 3), (7, 6, 5, 4)])
me_cube_007.use_remesh_preserve_volume = False
me_cube_007.use_remesh_preserve_attributes = False
me_cube_007.use_mirror_vertex_groups = False
me_cube_007.update()
me_cube_004 = bpy.data.meshes.new('Cube.004')
me_cube_004.from_pydata([(-1.0, -1.0, -1.0), (-1.0, 1.0, -1.0), (1.0, 1.0, -1.0), (1.0, -1.0, -1.0), (0.0, 0.0, 1.0), (0.0, 0.0, 1.0), (0.0, 0.0, 1.0), (0.0, 0.0, 1.0)], [], [(4, 5, 1, 0), (5, 6, 2, 1), (6, 7, 3, 2), (7, 4, 0, 3), (0, 1, 2, 3), (7, 6, 5, 4)])
me_cube_004.use_remesh_preserve_volume = False
me_cube_004.use_remesh_preserve_attributes = False
me_cube_004.use_mirror_vertex_groups = False
me_cube_004.update()
me_cube_003 = bpy.data.meshes.new('Cube.003')
me_cube_003.from_pydata([(-1.0, -1.0, -1.0), (-1.0, 1.0, -1.0), (1.0, 1.0, -1.0), (1.0, -1.0, -1.0), (0.0, 0.0, 1.0), (0.0, 0.0, 1.0), (0.0, 0.0, 1.0), (0.0, 0.0, 1.0)], [], [(4, 5, 1, 0), (5, 6, 2, 1), (6, 7, 3, 2), (7, 4, 0, 3), (0, 1, 2, 3), (7, 6, 5, 4)])
me_cube_003.use_remesh_preserve_volume = False
me_cube_003.use_remesh_preserve_attributes = False
me_cube_003.use_mirror_vertex_groups = False
me_cube_003.update()
me_cube_002 = bpy.data.meshes.new('Cube.002')
me_cube_002.from_pydata([(-1.0, -1.0, -1.0), (-1.0, 1.0, -1.0), (1.0, 1.0, -1.0), (1.0, -1.0, -1.0), (0.0, 0.0, 1.0), (0.0, 0.0, 1.0), (0.0, 0.0, 1.0), (0.0, 0.0, 1.0)], [], [(4, 5, 1, 0), (5, 6, 2, 1), (6, 7, 3, 2), (7, 4, 0, 3), (0, 1, 2, 3), (7, 6, 5, 4)])
me_cube_002.use_remesh_preserve_volume = False
me_cube_002.use_remesh_preserve_attributes = False
me_cube_002.use_mirror_vertex_groups = False
me_cube_002.update()

# ---- objects
ob_lamp_003 = bpy.data.objects.new('Lamp.003', light_lamp_003)
ob_lamp_002 = bpy.data.objects.new('Lamp.002', light_lamp_002)
ob_lamp_001 = bpy.data.objects.new('Lamp.001', light_lamp_001)
ob_cube = bpy.data.objects.new('Cube', me_cube)
ob_lamp = bpy.data.objects.new('Lamp', light_lamp)
ob_camera = bpy.data.objects.new('Camera', cam_camera)
ob_cube_036 = bpy.data.objects.new('Cube.036', me_cube_039)
ob_cube_035 = bpy.data.objects.new('Cube.035', me_cube_038)
ob_cube_034 = bpy.data.objects.new('Cube.034', me_cube_037)
ob_cube_033 = bpy.data.objects.new('Cube.033', me_cube_036)
ob_cube_032 = bpy.data.objects.new('Cube.032', me_cube_035)
ob_cube_031 = bpy.data.objects.new('Cube.031', me_cube_034)
ob_cube_030 = bpy.data.objects.new('Cube.030', me_cube_033)
ob_cube_029 = bpy.data.objects.new('Cube.029', me_cube_032)
ob_cube_028 = bpy.data.objects.new('Cube.028', me_cube_031)
ob_cube_027 = bpy.data.objects.new('Cube.027', me_cube_030)
ob_cube_026 = bpy.data.objects.new('Cube.026', me_cube_029)
ob_cube_025 = bpy.data.objects.new('Cube.025', me_cube_028)
ob_cube_024 = bpy.data.objects.new('Cube.024', me_cube_027)
ob_cube_023 = bpy.data.objects.new('Cube.023', me_cube_026)
ob_cube_022 = bpy.data.objects.new('Cube.022', me_cube_025)
ob_cube_021 = bpy.data.objects.new('Cube.021', me_cube_024)
ob_cube_020 = bpy.data.objects.new('Cube.020', me_cube_023)
ob_cube_019 = bpy.data.objects.new('Cube.019', me_cube_022)
ob_cube_018 = bpy.data.objects.new('Cube.018', me_cube_021)
ob_cube_017 = bpy.data.objects.new('Cube.017', me_cube_020)
ob_cube_016 = bpy.data.objects.new('Cube.016', me_cube_019)
ob_cube_015 = bpy.data.objects.new('Cube.015', me_cube_018)
ob_cube_014 = bpy.data.objects.new('Cube.014', me_cube_017)
ob_cube_013 = bpy.data.objects.new('Cube.013', me_cube_016)
ob_cube_012 = bpy.data.objects.new('Cube.012', me_cube_015)
ob_cube_011 = bpy.data.objects.new('Cube.011', me_cube_014)
ob_cube_010 = bpy.data.objects.new('Cube.010', me_cube_013)
ob_cube_009 = bpy.data.objects.new('Cube.009', me_cube_012)
ob_cube_008 = bpy.data.objects.new('Cube.008', me_cube_011)
ob_cube_007 = bpy.data.objects.new('Cube.007', me_cube_010)
ob_cube_006 = bpy.data.objects.new('Cube.006', me_cube_009)
ob_cube_005 = bpy.data.objects.new('Cube.005', me_cube_008)
ob_cube_004 = bpy.data.objects.new('Cube.004', me_cube_007)
ob_cube_003 = bpy.data.objects.new('Cube.003', me_cube_004)
ob_cube_002 = bpy.data.objects.new('Cube.002', me_cube_003)
ob_cube_001 = bpy.data.objects.new('Cube.001', me_cube_002)

# ---- transforms, parenting, visibility, modifiers, constraints
ob_lamp_003.location = (-5.54, 1.005, 4.076)
ob_lamp_003.rotation_euler = (5.346, 0.2951, 1.513)
ob_lamp_003.scale = (0.5646, 0.5646, 0.5646)
ob_lamp_003.lock_rotations_4d = False
ob_lamp_003.empty_display_type = 'ARROWS'
ob_lamp_003.color = (0.0, 0.0, 0.0, 0.0)
ob_lamp_003.lineart.crease_threshold = 0.0
ob_lamp_002.location = (-4.076, 1.005, -5.528)
ob_lamp_002.rotation_euler = (3.792, -0.05522, 1.275)
ob_lamp_002.scale = (0.5646, 0.5646, 0.5646)
ob_lamp_002.lock_rotations_4d = False
ob_lamp_002.empty_display_type = 'ARROWS'
ob_lamp_002.color = (0.0, 0.0, 0.0, 0.0)
ob_lamp_002.lineart.crease_threshold = 0.0
ob_lamp_001.location = (5.528, 1.005, -4.076)
ob_lamp_001.rotation_euler = (2.204, -0.2951, 1.629)
ob_lamp_001.scale = (0.5646, 0.5646, 0.5646)
ob_lamp_001.lock_rotations_4d = False
ob_lamp_001.empty_display_type = 'ARROWS'
ob_lamp_001.color = (0.0, 0.0, 0.0, 0.0)
ob_lamp_001.lineart.crease_threshold = 0.0
ob_cube.location = (0.0, 0.08928, 0.0)
ob_cube.scale = (1.0, 1.472, 1.0)
ob_cube.lock_rotations_4d = False
ob_cube.empty_display_type = 'ARROWS'
ob_cube.lineart.crease_threshold = 0.0
ob_lamp.location = (4.076, 1.005, 5.528)
ob_lamp.rotation_euler = (0.6503, 0.05522, 1.866)
ob_lamp.scale = (0.5646, 0.5646, 0.5646)
ob_lamp.lock_rotations_4d = False
ob_lamp.empty_display_type = 'ARROWS'
ob_lamp.color = (0.0, 0.0, 0.0, 0.0)
ob_lamp.lineart.crease_threshold = 0.0
ob_camera.location = (7.481, -6.508, 5.344)
ob_camera.rotation_euler = (1.109, 0.01082, 0.8149)
ob_camera.lock_rotations_4d = False
ob_camera.empty_display_type = 'ARROWS'
ob_camera.color = (0.0, 0.0, 0.0, 0.0)
ob_camera.display_type = 'WIRE'
ob_camera.lineart.crease_threshold = 0.0
ob_cube_036.location = (-1.399, 0.1027, -2.539e-05)
ob_cube_036.rotation_euler = (-0.0, 4.712, 0.0)
ob_cube_036.scale = (0.09805, 0.09805, 0.4536)
ob_cube_036.lineart.crease_threshold = 0.0
ob_cube_035.location = (-1.399, 0.8067, -2.539e-05)
ob_cube_035.rotation_euler = (-0.0, 4.712, 0.0)
ob_cube_035.scale = (0.09805, 0.09805, 0.4536)
ob_cube_035.lineart.crease_threshold = 0.0
ob_cube_034.location = (-1.399, -0.7148, -2.539e-05)
ob_cube_034.rotation_euler = (-0.0, 4.712, 0.0)
ob_cube_034.scale = (0.09805, 0.09805, 0.4536)
ob_cube_034.lineart.crease_threshold = 0.0
ob_cube_033.location = (-1.399, -0.7148, -0.4793)
ob_cube_033.rotation_euler = (-0.0, 4.712, 0.0)
ob_cube_033.scale = (0.09805, 0.09805, 0.4536)
ob_cube_033.lineart.crease_threshold = 0.0
ob_cube_032.location = (-1.399, 0.8067, -0.4793)
ob_cube_032.rotation_euler = (-0.0, 4.712, 0.0)
ob_cube_032.scale = (0.09805, 0.09805, 0.4536)
ob_cube_032.lineart.crease_threshold = 0.0
ob_cube_031.location = (-1.399, 0.1027, -0.4793)
ob_cube_031.rotation_euler = (-0.0, 4.712, 0.0)
ob_cube_031.scale = (0.09805, 0.09805, 0.4536)
ob_cube_031.lineart.crease_threshold = 0.0
ob_cube_030.location = (-1.399, 0.1027, 0.535)
ob_cube_030.rotation_euler = (-0.0, 4.712, 0.0)
ob_cube_030.scale = (0.09805, 0.09805, 0.4536)
ob_cube_030.lineart.crease_threshold = 0.0
ob_cube_029.location = (-1.399, 0.8067, 0.535)
ob_cube_029.rotation_euler = (-0.0, 4.712, 0.0)
ob_cube_029.scale = (0.09805, 0.09805, 0.4536)
ob_cube_029.lineart.crease_threshold = 0.0
ob_cube_028.location = (-1.399, -0.7148, 0.535)
ob_cube_028.rotation_euler = (-0.0, 4.712, 0.0)
ob_cube_028.scale = (0.09805, 0.09805, 0.4536)
ob_cube_028.lineart.crease_threshold = 0.0
ob_cube_027.location = (-0.535, -0.714, -1.387)
ob_cube_027.rotation_euler = (-0.0, 3.142, -0.0)
ob_cube_027.scale = (0.09805, 0.09805, 0.4536)
ob_cube_027.lineart.crease_threshold = 0.0
ob_cube_026.location = (-0.535, 0.8074, -1.387)
ob_cube_026.rotation_euler = (-0.0, 3.142, -0.0)
ob_cube_026.scale = (0.09805, 0.09805, 0.4536)
ob_cube_026.lineart.crease_threshold = 0.0
ob_cube_025.location = (-0.535, 0.1034, -1.387)
ob_cube_025.rotation_euler = (-0.0, 3.142, -0.0)
ob_cube_025.scale = (0.09805, 0.09805, 0.4536)
ob_cube_025.lineart.crease_threshold = 0.0
ob_cube_024.location = (0.4793, 0.1034, -1.387)
ob_cube_024.rotation_euler = (-0.0, 3.142, -0.0)
ob_cube_024.scale = (0.09805, 0.09805, 0.4536)
ob_cube_024.lineart.crease_threshold = 0.0
ob_cube_023.location = (0.4793, 0.8074, -1.387)
ob_cube_023.rotation_euler = (-0.0, 3.142, -0.0)
ob_cube_023.scale = (0.09805, 0.09805, 0.4536)
ob_cube_023.lineart.crease_threshold = 0.0
ob_cube_022.location = (0.4793, -0.714, -1.387)
ob_cube_022.rotation_euler = (-0.0, 3.142, -0.0)
ob_cube_022.scale = (0.09805, 0.09805, 0.4536)
ob_cube_022.lineart.crease_threshold = 0.0
ob_cube_021.location = (2.384e-07, -0.714, -1.387)
ob_cube_021.rotation_euler = (-0.0, 3.142, -0.0)
ob_cube_021.scale = (0.09805, 0.09805, 0.4536)
ob_cube_021.lineart.crease_threshold = 0.0
ob_cube_020.location = (2.384e-07, 0.8074, -1.387)
ob_cube_020.rotation_euler = (-0.0, 3.142, -0.0)
ob_cube_020.scale = (0.09805, 0.09805, 0.4536)
ob_cube_020.lineart.crease_threshold = 0.0
ob_cube_019.location = (2.384e-07, 0.1034, -1.387)
ob_cube_019.rotation_euler = (-0.0, 3.142, -0.0)
ob_cube_019.scale = (0.09805, 0.09805, 0.4536)
ob_cube_019.lineart.crease_threshold = 0.0
ob_cube_018.location = (1.387, 0.1034, 1.192e-07)
ob_cube_018.rotation_euler = (-0.0, 1.571, 0.0)
ob_cube_018.scale = (0.09805, 0.09805, 0.4536)
ob_cube_018.lineart.crease_threshold = 0.0
ob_cube_017.location = (1.387, 0.8074, 1.192e-07)
ob_cube_017.rotation_euler = (-0.0, 1.571, 0.0)
ob_cube_017.scale = (0.09805, 0.09805, 0.4536)
ob_cube_017.lineart.crease_threshold = 0.0
ob_cube_016.location = (1.387, -0.714, 1.192e-07)
ob_cube_016.rotation_euler = (-0.0, 1.571, 0.0)
ob_cube_016.scale = (0.09805, 0.09805, 0.4536)
ob_cube_016.lineart.crease_threshold = 0.0
ob_cube_015.location = (1.387, -0.714, 0.4793)
ob_cube_015.rotation_euler = (-0.0, 1.571, 0.0)
ob_cube_015.scale = (0.09805, 0.09805, 0.4536)
ob_cube_015.lineart.crease_threshold = 0.0
ob_cube_014.location = (1.387, 0.8074, 0.4793)
ob_cube_014.rotation_euler = (-0.0, 1.571, 0.0)
ob_cube_014.scale = (0.09805, 0.09805, 0.4536)
ob_cube_014.lineart.crease_threshold = 0.0
ob_cube_013.location = (1.387, 0.1034, 0.4793)
ob_cube_013.rotation_euler = (-0.0, 1.571, 0.0)
ob_cube_013.scale = (0.09805, 0.09805, 0.4536)
ob_cube_013.lineart.crease_threshold = 0.0
ob_cube_012.location = (1.387, 0.1034, -0.535)
ob_cube_012.rotation_euler = (-0.0, 1.571, 0.0)
ob_cube_012.scale = (0.09805, 0.09805, 0.4536)
ob_cube_012.lineart.crease_threshold = 0.0
ob_cube_011.location = (1.387, 0.8074, -0.535)
ob_cube_011.rotation_euler = (-0.0, 1.571, 0.0)
ob_cube_011.scale = (0.09805, 0.09805, 0.4536)
ob_cube_011.lineart.crease_threshold = 0.0
ob_cube_010.location = (1.387, -0.714, -0.535)
ob_cube_010.rotation_euler = (-0.0, 1.571, 0.0)
ob_cube_010.scale = (0.09805, 0.09805, 0.4536)
ob_cube_010.lineart.crease_threshold = 0.0
ob_cube_009.location = (0.535, -0.714, 1.387)
ob_cube_009.scale = (0.09805, 0.09805, 0.4536)
ob_cube_009.lineart.crease_threshold = 0.0
ob_cube_008.location = (0.535, 0.8074, 1.387)
ob_cube_008.scale = (0.09805, 0.09805, 0.4536)
ob_cube_008.lineart.crease_threshold = 0.0
ob_cube_007.location = (0.535, 0.1034, 1.387)
ob_cube_007.scale = (0.09805, 0.09805, 0.4536)
ob_cube_007.lineart.crease_threshold = 0.0
ob_cube_006.location = (-0.4793, 0.1034, 1.387)
ob_cube_006.scale = (0.09805, 0.09805, 0.4536)
ob_cube_006.lineart.crease_threshold = 0.0
ob_cube_005.location = (-0.4793, 0.8074, 1.387)
ob_cube_005.scale = (0.09805, 0.09805, 0.4536)
ob_cube_005.lineart.crease_threshold = 0.0
ob_cube_004.location = (-0.4793, -0.714, 1.387)
ob_cube_004.scale = (0.09805, 0.09805, 0.4536)
ob_cube_004.lineart.crease_threshold = 0.0
ob_cube_003.location = (0.0, -0.714, 1.387)
ob_cube_003.scale = (0.09805, 0.09805, 0.4536)
ob_cube_003.lineart.crease_threshold = 0.0
ob_cube_002.location = (0.0, 0.8074, 1.387)
ob_cube_002.scale = (0.09805, 0.09805, 0.4536)
ob_cube_002.lineart.crease_threshold = 0.0
ob_cube_001.location = (0.0, 0.1034, 1.387)
ob_cube_001.scale = (0.09805, 0.09805, 0.4536)
ob_cube_001.lineart.crease_threshold = 0.0

# ---- collection membership
col_collection_1.objects.link(ob_lamp_003)
col_collection_1.objects.link(ob_lamp_002)
col_collection_1.objects.link(ob_lamp_001)
col_collection_1.objects.link(ob_cube)
col_collection_1.objects.link(ob_lamp)
col_collection_1.objects.link(ob_camera)
col_collection_10.objects.link(ob_cube_036)
col_collection_10.objects.link(ob_cube_035)
col_collection_10.objects.link(ob_cube_034)
col_collection_10.objects.link(ob_cube_033)
col_collection_10.objects.link(ob_cube_032)
col_collection_10.objects.link(ob_cube_031)
col_collection_10.objects.link(ob_cube_030)
col_collection_10.objects.link(ob_cube_029)
col_collection_10.objects.link(ob_cube_028)
col_collection_10.objects.link(ob_cube_027)
col_collection_10.objects.link(ob_cube_026)
col_collection_10.objects.link(ob_cube_025)
col_collection_10.objects.link(ob_cube_024)
col_collection_10.objects.link(ob_cube_023)
col_collection_10.objects.link(ob_cube_022)
col_collection_10.objects.link(ob_cube_021)
col_collection_10.objects.link(ob_cube_020)
col_collection_10.objects.link(ob_cube_019)
col_collection_10.objects.link(ob_cube_018)
col_collection_10.objects.link(ob_cube_017)
col_collection_10.objects.link(ob_cube_016)
col_collection_10.objects.link(ob_cube_015)
col_collection_10.objects.link(ob_cube_014)
col_collection_10.objects.link(ob_cube_013)
col_collection_10.objects.link(ob_cube_012)
col_collection_10.objects.link(ob_cube_011)
col_collection_10.objects.link(ob_cube_010)
col_collection_10.objects.link(ob_cube_009)
col_collection_10.objects.link(ob_cube_008)
col_collection_10.objects.link(ob_cube_007)
col_collection_10.objects.link(ob_cube_006)
col_collection_10.objects.link(ob_cube_005)
col_collection_10.objects.link(ob_cube_004)
col_collection_10.objects.link(ob_cube_003)
col_collection_10.objects.link(ob_cube_002)
col_collection_10.objects.link(ob_cube_001)

# ---- scene / render settings (as saved in the file)
scene.camera = ob_camera
scene.frame_start = 1; scene.frame_end = 250; scene.frame_set(1)
scene.render.engine = 'CYCLES'
scene.render.image_settings.color_mode = 'RGB'
scene.render.resolution_x = 1280
scene.render.resolution_y = 720
scene.render.fps = 25
scene.render.dither_intensity = 0.0
scene.cycles.use_denoising = False
scene.cycles.samples = 10
scene.cycles.sampling_pattern = 'TABULATED_SOBOL'
scene.cycles.light_sampling_threshold = 0.0
scene.cycles.use_adaptive_sampling = False
scene.cycles.use_light_tree = False
scene.cycles.blur_glossy = 0.0
scene.cycles.pixel_filter_type = 'GAUSSIAN'
scene.cycles.sample_clamp_indirect = 0.0
scene.view_settings.view_transform = 'Standard'
bpy.context.view_layer.update()

